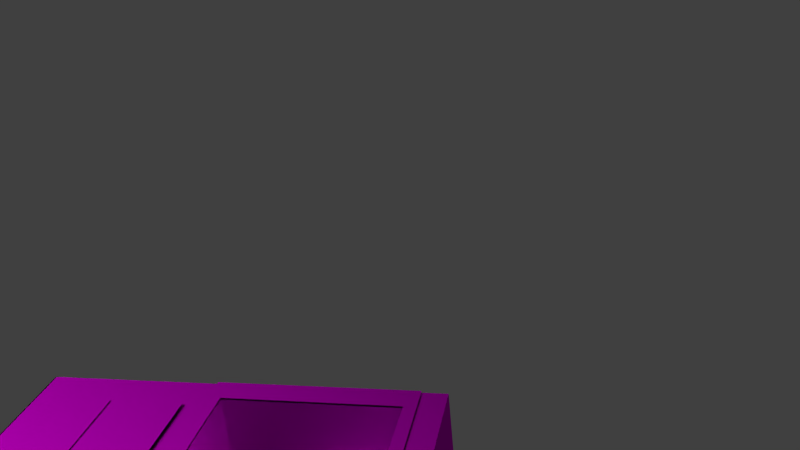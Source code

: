 # Source: body.blend  (saved by Blender 2.72.0; exported with 4.5.12 LTS)
import bpy
from mathutils import Matrix  # noqa: F401  (used for matrix-valued properties, if any)

bpy.ops.wm.read_factory_settings(use_empty=True)
scene = bpy.context.scene
scene.name = 'Scene'

# ---- collections
col_collection_1 = bpy.data.collections.new('Collection 1'); scene.collection.children.link(col_collection_1)

# ---- images (referenced by path relative to the original .blend; pixels are not part of the script)
import os
ASSET_DIR = os.environ.get("B2B_ASSET_DIR", "")  # directory of the original .blend (textures are referenced by path, not embedded)
HERE = os.path.dirname(os.path.abspath(__file__))  # packed textures are extracted next to this script under _unpacked/

def load_image(name, relpath, width, height, colorspace="sRGB"):
    """Load a texture the original file referenced (path relative to the .blend, or extracted next to this script)."""
    p = next((c for c in (os.path.join(HERE, relpath), os.path.join(ASSET_DIR, relpath)) if relpath and os.path.exists(c)), "")
    if p:
        img = bpy.data.images.load(p, check_existing=True)
        img.name = name
    else:  # same state as the original file: an image datablock whose file is absent (Cycles renders it pink)
        img = bpy.data.images.new(name, width, height)
        img.source = "FILE"
        img.filepath = "//" + (relpath or name)
    img.colorspace_settings.name = colorspace
    return img
img_left_panel_side_attach_skin_png_001 = load_image('left_panel_side_attach_skin.png.001', 'left_panel_side_attach_skin.png', 1024, 1024, 'sRGB')
img_body_right_panel_attach_skin_png = load_image('body_right_panel_attach_skin.png', 'body_right_panel_attach_skin.png', 1024, 1024, 'sRGB')
img_body_bottom_attach_skin_png_001 = load_image('body_bottom_attach_skin.png.001', 'body_bottom_attach_skin.png', 1024, 1024, 'sRGB')
img_body_side_attach_skin_png_001 = load_image('body_side_attach_skin.png.001', 'body_side_attach_skin.png', 1024, 1024, 'sRGB')
img_body_top_attach_skin_png = load_image('body_top_attach_skin.png', 'body_top_attach_skin.png', 1024, 1024, 'sRGB')
img_body_side_attach_skin_png_002 = load_image('body_side_attach_skin.png.002', 'body_side_attach_skin.png', 1024, 1024, 'sRGB')
img_body_skin_png_001 = load_image('body_skin.png.001', 'body_skin.png', 1024, 1024, 'sRGB')

# ---- materials (node trees are filled in below, after node groups)
mat_body_left_panel_attach = bpy.data.materials.new('Body.Left.Panel.Attach')
mat_body_left_panel_attach.alpha_threshold = 0.0
mat_body_left_panel_attach.roughness = 0.5
mat_body_right_panel_attach = bpy.data.materials.new('Body.Right.Panel.Attach')
mat_body_right_panel_attach.alpha_threshold = 0.0
mat_body_right_panel_attach.roughness = 0.5
mat_body_bottom_attach = bpy.data.materials.new('Body.Bottom.Attach')
mat_body_bottom_attach.alpha_threshold = 0.0
mat_body_bottom_attach.roughness = 0.5
mat_body_side_attach = bpy.data.materials.new('Body.Side.Attach')
mat_body_side_attach.alpha_threshold = 0.0
mat_body_side_attach.roughness = 0.5
mat_body_top_attach = bpy.data.materials.new('Body.Top.Attach')
mat_body_top_attach.alpha_threshold = 0.0
mat_body_top_attach.roughness = 0.5
mat_toe_side_attach = bpy.data.materials.new('Toe.Side.Attach')
mat_toe_side_attach.alpha_threshold = 0.0
mat_toe_side_attach.roughness = 0.5
mat_body_001 = bpy.data.materials.new('Body.001')
mat_body_001.alpha_threshold = 0.0
mat_body_001.roughness = 0.5

# ---- material node trees
mat_body_left_panel_attach.use_nodes = True; mat_body_left_panel_attach.node_tree.nodes.clear()
_N = mat_body_left_panel_attach.node_tree.nodes; _L = mat_body_left_panel_attach.node_tree.links
n0 = _N.new('ShaderNodeOutputMaterial'); n0.name = 'Material Output'; n0.location = (300, 300)
n1 = _N.new('ShaderNodeBsdfAnisotropic'); n1.name = 'Glossy BSDF'; n1.location = (100, 300)
n1.distribution = 'BECKMANN'
n1.inputs[1].default_value = 0.5477
n2 = _N.new('ShaderNodeTexImage'); n2.name = 'Image Texture'; n2.location = (-90, 300)
n2.width = 140
n2.image = img_left_panel_side_attach_skin_png_001
_L.new(n1.outputs[0], n0.inputs[0])
_L.new(n2.outputs[0], n1.inputs[0])
n0.is_active_output = True
mat_body_right_panel_attach.use_nodes = True; mat_body_right_panel_attach.node_tree.nodes.clear()
_N = mat_body_right_panel_attach.node_tree.nodes; _L = mat_body_right_panel_attach.node_tree.links
n0 = _N.new('ShaderNodeOutputMaterial'); n0.name = 'Material Output'; n0.location = (300, 300)
n1 = _N.new('ShaderNodeBsdfAnisotropic'); n1.name = 'Glossy BSDF'; n1.location = (100, 300)
n1.distribution = 'BECKMANN'
n1.inputs[1].default_value = 0.5477
n2 = _N.new('ShaderNodeTexImage'); n2.name = 'Image Texture'; n2.location = (-90, 300)
n2.width = 140
n2.image = img_body_right_panel_attach_skin_png
_L.new(n1.outputs[0], n0.inputs[0])
_L.new(n2.outputs[0], n1.inputs[0])
n0.is_active_output = True
mat_body_bottom_attach.use_nodes = True; mat_body_bottom_attach.node_tree.nodes.clear()
_N = mat_body_bottom_attach.node_tree.nodes; _L = mat_body_bottom_attach.node_tree.links
n0 = _N.new('ShaderNodeOutputMaterial'); n0.name = 'Material Output'; n0.location = (300, 300)
n1 = _N.new('ShaderNodeBsdfAnisotropic'); n1.name = 'Glossy BSDF'; n1.location = (100, 300)
n1.distribution = 'BECKMANN'
n1.inputs[1].default_value = 0.5477
n2 = _N.new('ShaderNodeTexImage'); n2.name = 'Image Texture'; n2.location = (-90, 300)
n2.width = 140
n2.image = img_body_bottom_attach_skin_png_001
_L.new(n1.outputs[0], n0.inputs[0])
_L.new(n2.outputs[0], n1.inputs[0])
n0.is_active_output = True
mat_body_side_attach.use_nodes = True; mat_body_side_attach.node_tree.nodes.clear()
_N = mat_body_side_attach.node_tree.nodes; _L = mat_body_side_attach.node_tree.links
n0 = _N.new('ShaderNodeOutputMaterial'); n0.name = 'Material Output'; n0.location = (300, 300)
n1 = _N.new('ShaderNodeBsdfAnisotropic'); n1.name = 'Glossy BSDF'; n1.location = (100, 300)
n1.distribution = 'BECKMANN'
n1.inputs[1].default_value = 0.5477
n2 = _N.new('ShaderNodeTexImage'); n2.name = 'Image Texture'; n2.location = (-90, 300)
n2.width = 140
n2.image = img_body_side_attach_skin_png_001
_L.new(n1.outputs[0], n0.inputs[0])
_L.new(n2.outputs[0], n1.inputs[0])
n0.is_active_output = True
mat_body_top_attach.use_nodes = True; mat_body_top_attach.node_tree.nodes.clear()
_N = mat_body_top_attach.node_tree.nodes; _L = mat_body_top_attach.node_tree.links
n0 = _N.new('ShaderNodeOutputMaterial'); n0.name = 'Material Output'; n0.location = (300, 300)
n1 = _N.new('ShaderNodeBsdfAnisotropic'); n1.name = 'Glossy BSDF'; n1.location = (100, 300)
n1.distribution = 'BECKMANN'
n1.inputs[1].default_value = 0.5477
n2 = _N.new('ShaderNodeTexImage'); n2.name = 'Image Texture'; n2.location = (-90, 300)
n2.width = 140
n2.image = img_body_top_attach_skin_png
_L.new(n1.outputs[0], n0.inputs[0])
_L.new(n2.outputs[0], n1.inputs[0])
n0.is_active_output = True
mat_toe_side_attach.use_nodes = True; mat_toe_side_attach.node_tree.nodes.clear()
_N = mat_toe_side_attach.node_tree.nodes; _L = mat_toe_side_attach.node_tree.links
n0 = _N.new('ShaderNodeOutputMaterial'); n0.name = 'Material Output'; n0.location = (300, 300)
n1 = _N.new('ShaderNodeBsdfAnisotropic'); n1.name = 'Glossy BSDF'; n1.location = (100, 300)
n1.distribution = 'BECKMANN'
n1.inputs[1].default_value = 0.5477
n2 = _N.new('ShaderNodeTexImage'); n2.name = 'Image Texture'; n2.location = (-90, 300)
n2.width = 140
n2.image = img_body_side_attach_skin_png_002
_L.new(n1.outputs[0], n0.inputs[0])
_L.new(n2.outputs[0], n1.inputs[0])
n0.is_active_output = True
mat_body_001.use_nodes = True; mat_body_001.node_tree.nodes.clear()
_N = mat_body_001.node_tree.nodes; _L = mat_body_001.node_tree.links
n0 = _N.new('ShaderNodeOutputMaterial'); n0.name = 'Material Output'; n0.location = (300, 300)
n1 = _N.new('ShaderNodeBsdfAnisotropic'); n1.name = 'Glossy BSDF'; n1.location = (100, 300)
n1.distribution = 'BECKMANN'
n1.inputs[1].default_value = 0.5477
n2 = _N.new('ShaderNodeTexImage'); n2.name = 'Image Texture'; n2.location = (-90, 300)
n2.width = 140
n2.image = img_body_skin_png_001
_L.new(n1.outputs[0], n0.inputs[0])
_L.new(n2.outputs[0], n1.inputs[0])
n0.is_active_output = True

# ---- world
world_world = bpy.data.worlds.new('World'); scene.world = world_world
world_world.color = (0.05088, 0.05088, 0.05088)
world_world.use_sun_shadow = False
world_world.sun_shadow_jitter_overblur = 0.0
world_world.cycles.sampling_method = 'MANUAL'
world_world.cycles.sample_map_resolution = 256

# ---- cameras
cam_camera_001 = bpy.data.cameras.new('Camera.001')
cam_camera_001.clip_end = 100.0
cam_camera_001.lens = 35.0
cam_camera_001.sensor_width = 32.0
cam_camera_001.sensor_height = 18.0
cam_camera_001.display_size = 2.0
cam_camera_001.dof.focus_distance = 0.0

# ---- lights
light_sun = bpy.data.lights.new('Sun', 'SUN')
light_sun.transmission_factor = 0.0
light_sun.angle = 1.571
light_sun.energy = 2.0
light_sun.shadow_buffer_clip_start = 0.5
light_sun.shadow_soft_size = 1.0
light_sun.shadow_cascade_max_distance = 1000.0
light_sun.cycles.use_multiple_importance_sampling = False

# ---- meshes
me_cube_067 = bpy.data.meshes.new('Cube.067')
me_cube_067.from_pydata([(-1.0, -1.0, 0.0), (-1.0, 1.0, 0.0), (1.0, 1.0, 0.0), (1.0, -1.0, 0.0)], [], [(3, 2, 1, 0)])
_uv = me_cube_067.uv_layers.new(name='UVMap')
_uv.uv.foreach_set('vector', [0.0, 1.49e-07, 1.0, 0.0, 1.0, 1.0, 1.49e-07, 1.0])
me_cube_067.materials.append(mat_body_left_panel_attach)
me_cube_067.use_remesh_preserve_volume = False
me_cube_067.use_remesh_preserve_attributes = False
me_cube_067.use_mirror_vertex_groups = False
me_cube_067.update()
me_cube_066 = bpy.data.meshes.new('Cube.066')
me_cube_066.from_pydata([(-1.0, -1.0, 0.0), (-1.0, 1.0, 0.0), (1.0, 1.0, 0.0), (1.0, -1.0, 0.0)], [], [(3, 2, 1, 0)])
_uv = me_cube_066.uv_layers.new(name='UVMap')
_uv.uv.foreach_set('vector', [0.0, 1.49e-07, 1.0, 0.0, 1.0, 1.0, 1.788e-07, 1.0])
me_cube_066.materials.append(mat_body_left_panel_attach)
me_cube_066.use_remesh_preserve_volume = False
me_cube_066.use_remesh_preserve_attributes = False
me_cube_066.use_mirror_vertex_groups = False
me_cube_066.update()
me_cube_065 = bpy.data.meshes.new('Cube.065')
me_cube_065.from_pydata([(-1.0, -1.0, 0.0), (-1.0, 1.0, 0.0), (1.0, 1.0, 0.0), (1.0, -1.0, 0.0)], [], [(3, 2, 1, 0)])
_uv = me_cube_065.uv_layers.new(name='UVMap')
_uv.uv.foreach_set('vector', [0.0, 1.49e-07, 1.0, 0.0, 1.0, 1.0, 1.49e-07, 1.0])
me_cube_065.materials.append(mat_body_left_panel_attach)
me_cube_065.use_remesh_preserve_volume = False
me_cube_065.use_remesh_preserve_attributes = False
me_cube_065.use_mirror_vertex_groups = False
me_cube_065.update()
me_cube_064 = bpy.data.meshes.new('Cube.064')
me_cube_064.from_pydata([(-1.0, -1.0, 0.0), (-1.0, 1.0, 0.0), (1.0, 1.0, 0.0), (1.0, -1.0, 0.0)], [], [(3, 2, 1, 0)])
_uv = me_cube_064.uv_layers.new(name='UVMap')
_uv.uv.foreach_set('vector', [0.0, 1.49e-07, 1.0, 0.0, 1.0, 1.0, 1.49e-07, 1.0])
me_cube_064.materials.append(mat_body_left_panel_attach)
me_cube_064.use_remesh_preserve_volume = False
me_cube_064.use_remesh_preserve_attributes = False
me_cube_064.use_mirror_vertex_groups = False
me_cube_064.update()
me_cube_063 = bpy.data.meshes.new('Cube.063')
me_cube_063.from_pydata([(-1.0, -1.0, 0.0), (-1.0, 1.0, 0.0), (1.0, 1.0, 0.0), (1.0, -1.0, 0.0)], [], [(3, 2, 1, 0)])
_uv = me_cube_063.uv_layers.new(name='UVMap')
_uv.uv.foreach_set('vector', [0.0, 1.49e-07, 1.0, 0.0, 1.0, 1.0, 1.49e-07, 1.0])
me_cube_063.materials.append(mat_body_left_panel_attach)
me_cube_063.use_remesh_preserve_volume = False
me_cube_063.use_remesh_preserve_attributes = False
me_cube_063.use_mirror_vertex_groups = False
me_cube_063.update()
me_cube_062 = bpy.data.meshes.new('Cube.062')
me_cube_062.from_pydata([(-1.0, -1.0, 0.0), (-1.0, 1.0, 0.0), (1.0, 1.0, 0.0), (1.0, -1.0, 0.0)], [], [(3, 2, 1, 0)])
_uv = me_cube_062.uv_layers.new(name='UVMap')
_uv.uv.foreach_set('vector', [0.0, 1.49e-07, 1.0, 0.0, 1.0, 1.0, 1.49e-07, 1.0])
me_cube_062.materials.append(mat_body_right_panel_attach)
me_cube_062.use_remesh_preserve_volume = False
me_cube_062.use_remesh_preserve_attributes = False
me_cube_062.use_mirror_vertex_groups = False
me_cube_062.update()
me_cube_061 = bpy.data.meshes.new('Cube.061')
me_cube_061.from_pydata([(-1.0, -1.0, 0.0), (-1.0, 1.0, 0.0), (1.0, 1.0, 0.0), (1.0, -1.0, 0.0)], [], [(3, 2, 1, 0)])
_uv = me_cube_061.uv_layers.new(name='UVMap')
_uv.uv.foreach_set('vector', [0.0, 1.49e-07, 1.0, 0.0, 1.0, 1.0, 1.49e-07, 1.0])
me_cube_061.materials.append(mat_body_right_panel_attach)
me_cube_061.use_remesh_preserve_volume = False
me_cube_061.use_remesh_preserve_attributes = False
me_cube_061.use_mirror_vertex_groups = False
me_cube_061.update()
me_cube_060 = bpy.data.meshes.new('Cube.060')
me_cube_060.from_pydata([(-1.0, -1.0, 0.0), (-1.0, 1.0, 0.0), (1.0, 1.0, 0.0), (1.0, -1.0, 0.0)], [], [(3, 2, 1, 0)])
_uv = me_cube_060.uv_layers.new(name='UVMap')
_uv.uv.foreach_set('vector', [0.0, 1.49e-07, 1.0, 0.0, 1.0, 1.0, 1.49e-07, 1.0])
me_cube_060.materials.append(mat_body_right_panel_attach)
me_cube_060.use_remesh_preserve_volume = False
me_cube_060.use_remesh_preserve_attributes = False
me_cube_060.use_mirror_vertex_groups = False
me_cube_060.update()
me_cube_059 = bpy.data.meshes.new('Cube.059')
me_cube_059.from_pydata([(-1.0, -1.0, 0.0), (-1.0, 1.0, 0.0), (1.0, 1.0, 0.0), (1.0, -1.0, 0.0)], [], [(3, 2, 1, 0)])
_uv = me_cube_059.uv_layers.new(name='UVMap')
_uv.uv.foreach_set('vector', [0.0, 1.49e-07, 1.0, 0.0, 1.0, 1.0, 1.788e-07, 1.0])
me_cube_059.materials.append(mat_body_right_panel_attach)
me_cube_059.use_remesh_preserve_volume = False
me_cube_059.use_remesh_preserve_attributes = False
me_cube_059.use_mirror_vertex_groups = False
me_cube_059.update()
me_cube_058 = bpy.data.meshes.new('Cube.058')
me_cube_058.from_pydata([(-1.0, -1.0, 0.0), (-1.0, 1.0, 0.0), (1.0, 1.0, 0.0), (1.0, -1.0, 0.0)], [], [(3, 2, 1, 0)])
_uv = me_cube_058.uv_layers.new(name='UVMap')
_uv.uv.foreach_set('vector', [0.0, 1.49e-07, 1.0, 0.0, 1.0, 1.0, 1.49e-07, 1.0])
me_cube_058.materials.append(mat_body_right_panel_attach)
me_cube_058.use_remesh_preserve_volume = False
me_cube_058.use_remesh_preserve_attributes = False
me_cube_058.use_mirror_vertex_groups = False
me_cube_058.update()
me_cube_044 = bpy.data.meshes.new('Cube.044')
me_cube_044.from_pydata([(0.5, -1.0, -0.9315), (-0.75, 0.8121, 1.069), (0.75, 0.875, 1.069), (-0.5, 0.5, -1.069), (-0.5, 2.98e-08, -1.069), (-0.5, 1.0, -1.069), (1.0, 0.75, -1.069), (2.161e-07, 0.75, -1.069), (-1.0, 0.75, -1.069), (1.0, 0.5, -1.069), (1.937e-07, 0.5, -1.069), (-1.0, 0.5, -1.069), (1.49e-07, -5.96e-08, -1.069), (-1.0, 1.192e-07, -1.069), (1.0, -2.384e-07, -1.069), (2.384e-07, 1.0, -1.069), (-1.0, 1.0, -1.069), (1.0, 1.0, -1.069), (-0.5, 0.75, -1.069), (0.5, 1.0, -1.069), (0.5, -1.49e-07, -1.069), (0.5, 0.5, -1.069), (0.5, 0.75, -1.069), (1.0, 0.25, -1.069), (-1.0, 0.25, -1.069), (1.714e-07, 0.25, -1.069), (-0.5, 0.25, -1.069), (0.5, 0.25, -1.069), (-1.0, 0.375, -1.069), (1.825e-07, 0.375, -1.069), (-0.5, 0.375, -1.069), (0.5, 0.375, -1.069), (1.0, 0.375, -1.069), (-1.0, 0.875, -1.069), (2.272e-07, 0.875, -1.069), (1.0, 0.875, -1.069), (-0.5, 0.875, -1.069), (0.5, 0.875, -1.069), (1.0, 0.8121, -1.069), (-1.0, 0.8121, -1.069), (2.216e-07, 0.8121, -1.069), (-0.5, 0.8121, -1.069), (0.5, 0.8121, -1.069), (1.0, -0.25, -1.069), (0.5, -0.25, -1.069), (-0.5, -0.25, -1.069), (1.267e-07, -0.25, -1.069), (-1.0, -0.25, -1.069), (0.5, -0.5, -1.069), (-0.5, -0.5, -1.069), (1.043e-07, -0.5, -1.069), (-1.0, -0.5, -1.069), (-1.0, -0.0625, -1.069), (1.434e-07, -0.0625, -1.069), (-0.5, -0.0625, -1.069), (0.5, -0.0625, -1.069), (1.0, -0.0625, -1.069), (-0.75, 1.0, -1.069), (-0.75, 7.451e-08, -1.069), (-0.75, 0.5, -1.069), (-0.75, 0.75, -1.069), (-0.75, 0.25, -1.069), (-0.75, 0.375, -1.069), (-0.75, 0.875, -1.069), (-0.75, 0.8121, -1.069), (1.0, -0.5, -1.069), (0.5, -1.0, -1.069), (-0.5, -1.0, -1.069), (-0.75, -0.0625, -1.069), (0.75, 1.0, -1.069), (0.75, -1.937e-07, -1.069), (0.75, 0.5, -1.069), (0.75, 0.75, -1.069), (0.75, 0.25, -1.069), (0.75, 0.375, -1.069), (0.75, 0.875, -1.069), (0.75, 0.8121, -1.069), (5.96e-08, -1.0, -1.069), (-1.0, -1.0, -1.069), (1.0, -1.0, -1.069), (0.75, -0.0625, -1.069), (-1.0, -0.125, -1.069), (1.378e-07, -0.125, -1.069), (-0.5, -0.125, -1.069), (0.5, -0.125, -1.069), (1.0, -0.125, -1.069), (-1.0, -0.0625, -1.069), (1.434e-07, -0.0625, -1.069), (-0.5, -0.0625, -1.069), (0.5, -0.0625, -1.069), (1.0, -0.0625, -1.069), (-0.75, -1.0, -1.069), (-0.75, -0.5, -1.069), (-0.75, -0.25, -1.069), (-0.75, -0.125, -1.069), (-0.75, -0.0625, -1.069), (0.75, -1.0, -1.069), (0.75, -0.5, -1.069), (0.75, -0.25, -1.069), (0.75, -0.125, -1.069), (0.75, -0.0625, -1.069)], [], [(27, 20, 12, 25), (61, 58, 13, 24), (50, 77, 67, 49), (97, 96, 66, 48), (60, 59, 11, 8), (22, 21, 10, 7), (64, 60, 8, 39), (42, 22, 7, 40), (48, 66, 77, 50), (25, 12, 4, 26), (7, 10, 3, 18), (40, 7, 18, 41), (92, 91, 78, 51), (73, 70, 20, 27), (72, 71, 21, 22), (76, 72, 22, 42), (62, 61, 24, 28), (31, 27, 25, 29), (29, 25, 26, 30), (74, 73, 27, 31), (59, 62, 28, 11), (21, 31, 29, 10), (10, 29, 30, 3), (71, 74, 31, 21), (57, 63, 33, 16), (19, 37, 34, 15), (15, 34, 36, 5), (69, 75, 37, 19), (63, 64, 39, 33), (37, 42, 40, 34), (34, 40, 41, 36), (75, 76, 42, 37), (58, 68, 52, 13), (20, 55, 53, 12), (12, 53, 54, 4), (70, 80, 55, 20), (26, 4, 58, 61), (18, 3, 59, 60), (41, 18, 60, 64), (30, 26, 61, 62), (3, 30, 62, 59), (5, 36, 63, 57), (36, 41, 64, 63), (4, 54, 68, 58), (23, 14, 70, 73), (6, 9, 71, 72), (38, 6, 72, 76), (32, 23, 73, 74), (9, 32, 74, 71), (17, 35, 75, 69), (35, 38, 76, 75), (14, 56, 80, 70), (93, 92, 51, 47), (44, 48, 50, 46), (46, 50, 49, 45), (98, 97, 48, 44), (94, 93, 47, 81), (84, 44, 46, 82), (82, 46, 45, 83), (99, 98, 44, 84), (95, 94, 81, 86), (89, 84, 82, 87), (87, 82, 83, 88), (100, 99, 84, 89), (49, 67, 91, 92), (45, 49, 92, 93), (83, 45, 93, 94), (88, 83, 94, 95), (65, 79, 96, 97), (43, 65, 97, 98), (85, 43, 98, 99), (90, 85, 99, 100)])
_uv = me_cube_044.uv_layers.new(name='UVMap')
_uv.uv.foreach_set('vector', [0.375, 0.25, 0.5, 0.25, 0.5, 0.5, 0.375, 0.5, 0.375, 0.875, 0.5, 0.875, 0.5, 1.0, 0.375, 1.0, 0.7812, 0.5, 0.5313, 0.5, 0.5313, 0.25, 0.7812, 0.25, 0.7813, 0.875, 0.5312, 0.875, 0.5312, 0.75, 0.7812, 0.75, 0.125, 0.875, 0.25, 0.875, 0.25, 1.0, 0.125, 1.0, 0.125, 0.25, 0.25, 0.25, 0.25, 0.5, 0.125, 0.5, 0.09394, 0.875, 0.125, 0.875, 0.125, 1.0, 0.09394, 1.0, 0.09394, 0.25, 0.125, 0.25, 0.125, 0.5, 0.09394, 0.5, 0.7812, 0.75, 0.5312, 0.75, 0.5313, 0.5, 0.7812, 0.5, 0.375, 0.5, 0.5, 0.5, 0.5, 0.75, 0.375, 0.75, 0.125, 0.5, 0.25, 0.5, 0.25, 0.75, 0.125, 0.75, 0.09394, 0.5, 0.125, 0.5, 0.125, 0.75, 0.09394, 0.75, 0.7812, 0.125, 0.5313, 0.125, 0.5313, 5.96e-08, 0.7813, 0.0, 0.375, 0.125, 0.5, 0.125, 0.5, 0.25, 0.375, 0.25, 0.125, 0.125, 0.25, 0.125, 0.25, 0.25, 0.125, 0.25, 0.09394, 0.125, 0.125, 0.125, 0.125, 0.25, 0.09394, 0.25, 0.3125, 0.875, 0.375, 0.875, 0.375, 1.0, 0.3125, 1.0, 0.3125, 0.25, 0.375, 0.25, 0.375, 0.5, 0.3125, 0.5, 0.3125, 0.5, 0.375, 0.5, 0.375, 0.75, 0.3125, 0.75, 0.3125, 0.125, 0.375, 0.125, 0.375, 0.25, 0.3125, 0.25, 0.25, 0.875, 0.3125, 0.875, 0.3125, 1.0, 0.25, 1.0, 0.25, 0.25, 0.3125, 0.25, 0.3125, 0.5, 0.25, 0.5, 0.25, 0.5, 0.3125, 0.5, 0.3125, 0.75, 0.25, 0.75, 0.25, 0.125, 0.3125, 0.125, 0.3125, 0.25, 0.25, 0.25, 8.941e-08, 0.875, 0.0625, 0.875, 0.0625, 1.0, 0.0, 1.0, 5.96e-08, 0.25, 0.0625, 0.25, 0.0625, 0.5, 5.96e-08, 0.5, 5.96e-08, 0.5, 0.0625, 0.5, 0.0625, 0.75, 8.941e-08, 0.75, 5.96e-08, 0.125, 0.0625, 0.125, 0.0625, 0.25, 5.96e-08, 0.25, 0.0625, 0.875, 0.09394, 0.875, 0.09394, 1.0, 0.0625, 1.0, 0.0625, 0.25, 0.09394, 0.25, 0.09394, 0.5, 0.0625, 0.5, 0.0625, 0.5, 0.09394, 0.5, 0.09394, 0.75, 0.0625, 0.75, 0.0625, 0.125, 0.09394, 0.125, 0.09394, 0.25, 0.0625, 0.25, 0.5, 0.875, 0.5312, 0.875, 0.5312, 1.0, 0.5, 1.0, 0.5, 0.25, 0.5312, 0.25, 0.5312, 0.5, 0.5, 0.5, 0.5, 0.5, 0.5312, 0.5, 0.5312, 0.75, 0.5, 0.75, 0.5, 0.125, 0.5312, 0.125, 0.5312, 0.25, 0.5, 0.25, 0.375, 0.75, 0.5, 0.75, 0.5, 0.875, 0.375, 0.875, 0.125, 0.75, 0.25, 0.75, 0.25, 0.875, 0.125, 0.875, 0.09394, 0.75, 0.125, 0.75, 0.125, 0.875, 0.09394, 0.875, 0.3125, 0.75, 0.375, 0.75, 0.375, 0.875, 0.3125, 0.875, 0.25, 0.75, 0.3125, 0.75, 0.3125, 0.875, 0.25, 0.875, 8.941e-08, 0.75, 0.0625, 0.75, 0.0625, 0.875, 8.941e-08, 0.875, 0.0625, 0.75, 0.09394, 0.75, 0.09394, 0.875, 0.0625, 0.875, 0.5, 0.75, 0.5312, 0.75, 0.5312, 0.875, 0.5, 0.875, 0.375, 0.0, 0.5, 0.0, 0.5, 0.125, 0.375, 0.125, 0.125, 8.941e-08, 0.25, 2.98e-08, 0.25, 0.125, 0.125, 0.125, 0.09394, 8.941e-08, 0.125, 8.941e-08, 0.125, 0.125, 0.09394, 0.125, 0.3125, 0.0, 0.375, 0.0, 0.375, 0.125, 0.3125, 0.125, 0.25, 2.98e-08, 0.3125, 0.0, 0.3125, 0.125, 0.25, 0.125, 0.0, 8.941e-08, 0.0625, 8.941e-08, 0.0625, 0.125, 5.96e-08, 0.125, 0.0625, 8.941e-08, 0.09394, 8.941e-08, 0.09394, 0.125, 0.0625, 0.125, 0.5, 0.0, 0.5312, 0.0, 0.5312, 0.125, 0.5, 0.125, 0.9062, 0.125, 0.7812, 0.125, 0.7813, 0.0, 0.9062, 2.98e-08, 0.9062, 0.75, 0.7812, 0.75, 0.7812, 0.5, 0.9062, 0.5, 0.9062, 0.5, 0.7812, 0.5, 0.7812, 0.25, 0.9062, 0.25, 0.9062, 0.875, 0.7813, 0.875, 0.7812, 0.75, 0.9062, 0.75, 0.9688, 0.125, 0.9062, 0.125, 0.9062, 2.98e-08, 0.9688, 5.96e-08, 0.9687, 0.75, 0.9062, 0.75, 0.9062, 0.5, 0.9687, 0.5, 0.9687, 0.5, 0.9062, 0.5, 0.9062, 0.25, 0.9688, 0.25, 0.9687, 0.875, 0.9062, 0.875, 0.9062, 0.75, 0.9687, 0.75, 1.0, 0.125, 0.9688, 0.125, 0.9688, 5.96e-08, 1.0, 5.96e-08, 1.0, 0.75, 0.9687, 0.75, 0.9687, 0.5, 1.0, 0.5, 1.0, 0.5, 0.9687, 0.5, 0.9688, 0.25, 1.0, 0.25, 1.0, 0.875, 0.9687, 0.875, 0.9687, 0.75, 1.0, 0.75, 0.7812, 0.25, 0.5313, 0.25, 0.5313, 0.125, 0.7812, 0.125, 0.9062, 0.25, 0.7812, 0.25, 0.7812, 0.125, 0.9062, 0.125, 0.9688, 0.25, 0.9062, 0.25, 0.9062, 0.125, 0.9688, 0.125, 1.0, 0.25, 0.9688, 0.25, 0.9688, 0.125, 1.0, 0.125, 0.7813, 1.0, 0.5312, 1.0, 0.5312, 0.875, 0.7813, 0.875, 0.9062, 1.0, 0.7813, 1.0, 0.7813, 0.875, 0.9062, 0.875, 0.9687, 1.0, 0.9062, 1.0, 0.9062, 0.875, 0.9687, 0.875, 1.0, 1.0, 0.9687, 1.0, 0.9687, 0.875, 1.0, 0.875])
me_cube_044.materials.append(mat_body_bottom_attach)
me_cube_044.use_remesh_preserve_volume = False
me_cube_044.use_remesh_preserve_attributes = False
me_cube_044.use_mirror_vertex_groups = False
me_cube_044.update()
me_cube_043 = bpy.data.meshes.new('Cube.043')
me_cube_043.from_pydata([(1.0, -0.4687, -0.9315), (-1.0, -0.4687, -0.9315), (1.0, -0.4688, 1.069), (-1.0, -0.4687, 1.069), (1.788e-07, -0.4687, -0.9315), (-3.576e-07, -0.4687, 1.069), (-0.5, -0.4687, -0.9315), (-0.5, -0.4687, 1.069), (0.5, -0.4687, -0.9315), (0.5, -0.4688, 1.069), (-0.5, 0.4688, -0.9315), (-0.75, -0.4687, -0.9315), (-0.75, -0.4687, 1.069), (0.5, -0.4687, -0.9315), (-0.5, -0.4687, -0.9315), (0.75, -0.4687, -0.9315), (0.75, -0.4688, 1.069), (1.788e-07, -0.4687, -0.9315), (-1.0, -0.4687, -0.9315), (1.0, -0.4687, -0.9315), (1.0, -0.4688, 0.06854), (-1.0, -0.4687, 0.06854), (-0.75, -0.4687, 0.06854), (0.75, -0.4688, 0.06854), (1.0, -0.4688, 0.5685), (-1.0, -0.4687, 0.5685), (-2.235e-07, -0.4687, 0.5685), (-0.5, -0.4687, 0.5685), (0.5, -0.4688, 0.5685), (-0.75, -0.4687, 0.5685), (0.75, -0.4688, 0.5685), (-0.75, -0.4687, -0.4315), (0.75, -0.4687, -0.4315), (1.0, -0.4687, -0.4315), (-1.0, -0.4687, -0.4315), (1.0, -0.4687, -0.9315), (-1.0, -0.4687, -0.9315), (1.788e-07, -0.4687, -0.9315), (-0.5, -0.4687, -0.9315), (0.5, -0.4687, -0.9315), (-1.0, 0.4063, -0.9315), (1.0, 0.4063, -0.9315), (-0.75, -0.4687, -0.9315), (0.75, -0.4687, -0.9315), (-1.0, 0.4063, -0.9315), (-0.75, -0.4687, -0.9315), (0.75, -0.4687, -0.9315), (0.5, -0.4687, -1.069), (-0.5, -0.4687, -1.069), (1.788e-07, -0.4687, -1.069), (-1.0, -0.4687, -1.069), (1.0, -0.4687, -1.069), (-0.75, -0.4687, -1.069), (0.75, -0.4687, -1.069)], [(35, 46), (40, 44), (36, 45), (14, 37), (39, 46), (43, 19)], [(29, 12, 3, 25), (28, 9, 5, 26), (26, 5, 7, 27), (30, 16, 9, 28), (17, 14, 48, 49), (8, 4, 37, 39), (6, 11, 42, 38), (46, 13, 47, 53), (27, 7, 12, 29), (14, 45, 52, 48), (4, 6, 38, 37), (11, 1, 36, 42), (24, 2, 16, 30), (45, 18, 50, 52), (15, 8, 39, 43), (0, 15, 43, 35), (31, 22, 21, 34), (33, 20, 23, 32), (22, 29, 25, 21), (20, 24, 30, 23), (11, 31, 34, 1), (0, 33, 32, 15), (39, 37, 17, 13), (43, 39, 13, 46), (42, 36, 18, 45), (37, 38, 14, 17), (35, 43, 46, 19), (38, 42, 45, 14), (19, 46, 53, 51), (13, 17, 49, 47)])
_uv = me_cube_043.uv_layers.new(name='UVMap')
_uv.uv.foreach_set('vector', [0.8189, 0.25, 0.8189, 0.0, 0.9359, 0.0, 0.9359, 0.25, 0.234, 0.25, 0.234, 2.98e-07, 0.4679, 1.192e-07, 0.4679, 0.25, 0.4679, 0.25, 0.4679, 1.192e-07, 0.7019, 5.96e-08, 0.7019, 0.25, 0.117, 0.25, 0.117, 3.576e-07, 0.234, 2.98e-07, 0.234, 0.25, 0.9359, 0.5, 0.9359, 0.25, 1.0, 0.25, 1.0, 0.5, 0.0, 0.0, 0.0, 0.0, 0.0, 0.0, 0.0, 0.0, 0.0, 0.0, 0.0, 0.0, 0.0, 0.0, 0.0, 0.0, 0.9359, 0.875, 0.9359, 0.75, 1.0, 0.75, 1.0, 0.875, 0.7019, 0.25, 0.7019, 5.96e-08, 0.8189, 0.0, 0.8189, 0.25, 0.9359, 0.25, 0.9359, 0.125, 1.0, 0.125, 1.0, 0.25, 0.0, 0.0, 0.0, 0.0, 0.0, 0.0, 0.0, 0.0, 0.0, 0.0, 0.0, 0.0, 0.0, 0.0, 0.0, 0.0, 5.578e-08, 0.25, 5.578e-08, 3.576e-07, 0.117, 3.576e-07, 0.117, 0.25, 0.9359, 0.125, 0.9359, 2.98e-08, 1.0, 0.0, 1.0, 0.125, 0.0, 0.0, 0.0, 0.0, 0.0, 0.0, 0.0, 0.0, 0.0, 0.0, 0.0, 0.0, 0.0, 0.0, 0.0, 0.0, 0.8189, 0.75, 0.8189, 0.5, 0.9359, 0.5, 0.9359, 0.75, 5.578e-08, 0.75, 1.116e-07, 0.5, 0.117, 0.5, 0.117, 0.75, 0.8189, 0.5, 0.8189, 0.25, 0.9359, 0.25, 0.9359, 0.5, 1.116e-07, 0.5, 5.578e-08, 0.25, 0.117, 0.25, 0.117, 0.5, 0.8189, 1.0, 0.8189, 0.75, 0.9359, 0.75, 0.9359, 1.0, 0.0, 1.0, 5.578e-08, 0.75, 0.117, 0.75, 0.117, 1.0, 0.0, 0.0, 0.0, 0.0, 0.0, 0.0, 0.0, 0.0, 0.0, 0.0, 0.0, 0.0, 0.0, 0.0, 0.0, 0.0, 0.0, 0.0, 0.0, 0.0, 0.0, 0.0, 0.0, 0.0, 0.0, 0.0, 0.0, 0.0, 0.0, 0.0, 0.0, 0.0, 0.0, 0.0, 0.0, 0.0, 0.0, 0.0, 0.0, 0.0, 0.0, 0.0, 0.0, 0.0, 0.0, 0.0, 0.0, 0.0, 0.9359, 1.0, 0.9359, 0.875, 1.0, 0.875, 1.0, 1.0, 0.9359, 0.75, 0.9359, 0.5, 1.0, 0.5, 1.0, 0.75])
me_cube_043.materials.append(mat_body_side_attach)
me_cube_043.use_remesh_preserve_volume = False
me_cube_043.use_remesh_preserve_attributes = False
me_cube_043.use_mirror_vertex_groups = False
me_cube_043.update()
me_cube_042 = bpy.data.meshes.new('Cube.042')
me_cube_042.from_pydata([(-1.0, 0.5625, -0.9315), (-1.0, 0.5625, 1.069), (1.0, -0.4375, 1.069), (-1.0, -0.4375, 1.069), (-1.0, 0.0625, -0.9315), (-1.0, 0.0625, 1.069), (1.0, 0.0625, 1.069), (-1.0, 0.3125, 1.069), (1.0, 0.3125, 1.069), (1.0, -0.1875, 1.069), (-1.0, -0.1875, 1.069), (-1.0, -0.0625, -0.9315), (-1.0, -0.0625, 1.069), (1.0, -0.0625, 1.069), (-1.0, 0.4375, -0.9315), (-1.0, 0.4375, 1.069), (1.0, 0.4375, 1.069), (7.078e-08, 0.4375, 1.069), (-0.5, 0.4375, 1.069), (0.5, 0.4375, 1.069), (1.0, 0.3746, 1.069), (4.642e-08, 0.3746, 1.069), (-0.5, 0.3746, 1.069), (0.5, 0.3746, 1.069), (-1.0, 0.3746, 1.069), (-1.0, -0.5625, 1.069), (1.0, -0.5625, 1.069), (-3.166e-07, -0.5625, 1.069), (-0.5, -0.5625, 1.069), (0.5, -0.5625, 1.069), (-1.0, -0.5, 1.069), (1.0, -0.5, 1.069), (-2.924e-07, -0.5, 1.069), (-0.5, -0.5, 1.069), (0.5, -0.5, 1.069), (-0.75, 0.4375, 1.069), (-0.75, 0.3746, 1.069), (-0.75, -0.5625, 1.069), (-0.75, -0.5, 1.069), (0.75, 0.5625, -0.9315), (0.75, 0.4375, 1.069), (0.75, 0.3746, 1.069), (0.75, -0.5625, 1.069), (0.75, -0.5, 1.069), (-1.0, -0.5625, -0.9315), (1.0, 0.5625, -1.069), (-1.0, -0.5625, -0.9315), (1.0, -0.5625, -0.9315), (-3.539e-08, -0.5, -0.9315), (1.0, -0.5, -0.9315), (1.0, 0.4375, -1.069), (1.0, -0.5, -1.069)], [(9, 2), (30, 3), (8, 6), (5, 7), (20, 8), (13, 9), (3, 10), (10, 12), (6, 13), (7, 24), (2, 31), (38, 35), (35, 41), (44, 46)], [(35, 15, 24, 36), (19, 17, 21, 23), (17, 18, 22, 21), (40, 19, 23, 41), (38, 30, 25, 37), (34, 32, 27, 29), (32, 33, 28, 27), (43, 34, 29, 42), (18, 35, 36, 22), (33, 38, 37, 28), (16, 40, 41, 20), (31, 43, 42, 26), (20, 41, 43, 31), (36, 24, 30, 38)])
_uv = me_cube_042.uv_layers.new(name='UVMap')
_uv.uv.foreach_set('vector', [1.788e-07, 0.125, 2.384e-07, 0.0, 0.06288, 5.96e-08, 0.06288, 0.125, 5.96e-08, 0.75, 8.941e-08, 0.5, 0.06288, 0.5, 0.06288, 0.75, 8.941e-08, 0.5, 1.192e-07, 0.25, 0.06288, 0.25, 0.06288, 0.5, 5.96e-08, 0.875, 5.96e-08, 0.75, 0.06288, 0.75, 0.06288, 0.875, 0.9375, 0.125, 0.9375, 1.192e-07, 1.0, 1.192e-07, 1.0, 0.125, 0.9375, 0.75, 0.9375, 0.5, 1.0, 0.5, 1.0, 0.75, 0.9375, 0.5, 0.9375, 0.25, 1.0, 0.25, 1.0, 0.5, 0.9375, 0.875, 0.9375, 0.75, 1.0, 0.75, 1.0, 0.875, 1.192e-07, 0.25, 1.788e-07, 0.125, 0.06288, 0.125, 0.06288, 0.25, 0.9375, 0.25, 0.9375, 0.125, 1.0, 0.125, 1.0, 0.25, 0.0, 1.0, 5.96e-08, 0.875, 0.06288, 0.875, 0.06288, 1.0, 0.9375, 1.0, 0.9375, 0.875, 1.0, 0.875, 1.0, 1.0, 0.06288, 1.0, 0.06288, 0.875, 0.9375, 0.875, 0.9375, 1.0, 0.06288, 0.125, 0.06288, 5.96e-08, 0.9375, 1.192e-07, 0.9375, 0.125])
me_cube_042.materials.append(mat_body_top_attach)
me_cube_042.use_remesh_preserve_volume = False
me_cube_042.use_remesh_preserve_attributes = False
me_cube_042.use_mirror_vertex_groups = False
me_cube_042.update()
me_cube_041 = bpy.data.meshes.new('Cube.041')
me_cube_041.from_pydata([(-1.0, -1.0, 0.0), (-1.0, 1.0, 0.0), (1.0, 1.0, 0.0), (1.0, -1.0, 0.0)], [], [(3, 2, 1, 0)])
_uv = me_cube_041.uv_layers.new(name='UVMap')
_uv.uv.foreach_set('vector', [0.0, 1.49e-07, 1.0, 0.0, 1.0, 1.0, 1.49e-07, 1.0])
me_cube_041.materials.append(mat_toe_side_attach)
me_cube_041.use_remesh_preserve_volume = False
me_cube_041.use_remesh_preserve_attributes = False
me_cube_041.use_mirror_vertex_groups = False
me_cube_041.update()
me_cube_040 = bpy.data.meshes.new('Cube.040')
me_cube_040.from_pydata([(-1.0, -1.0, 0.0), (-1.0, 1.0, 0.0), (1.0, 1.0, 0.0), (1.0, -1.0, 0.0)], [], [(3, 2, 1, 0)])
_uv = me_cube_040.uv_layers.new(name='UVMap')
_uv.uv.foreach_set('vector', [0.0, 1.49e-07, 1.0, 0.0, 1.0, 1.0, 1.49e-07, 1.0])
me_cube_040.materials.append(mat_toe_side_attach)
me_cube_040.use_remesh_preserve_volume = False
me_cube_040.use_remesh_preserve_attributes = False
me_cube_040.use_mirror_vertex_groups = False
me_cube_040.update()
me_cube_005 = bpy.data.meshes.new('Cube.005')
me_cube_005.from_pydata([(1.0, 1.0, -0.9315), (1.0, -1.0, -0.9315), (-1.0, -1.0, -0.9315), (-1.0, 1.0, -0.9315), (1.0, 1.0, 1.069), (1.0, -1.0, 1.069), (-1.0, -1.0, 1.069), (-1.0, 1.0, 1.069), (1.192e-07, 1.0, -0.9315), (-5.96e-08, -1.0, -0.9315), (1.788e-07, 1.0, 1.069), (-5.96e-07, -1.0, 1.069), (1.0, 5.96e-08, -0.9315), (-1.0, 4.172e-07, -0.9315), (1.0, -4.172e-07, 1.069), (-1.0, 2.98e-07, 1.069), (-1.0, 0.5, -0.9315), (-1.0, 0.5, 1.069), (1.0, 0.5, -0.9315), (1.0, 0.5, 1.069), (-1.0, 0.75, -0.9315), (-1.0, 0.75, 1.069), (1.0, 0.75, -0.9315), (1.0, 0.75, 1.069), (-0.5, 1.0, -0.9315), (-0.5, -1.0, -0.9315), (-0.5, 1.0, 1.069), (-0.5, -1.0, 1.069), (0.5, 1.0, -0.9315), (0.5, -1.0, -0.9315), (0.5, 1.0, 1.069), (0.5, -1.0, 1.069), (1.0, 0.25, -0.9315), (1.0, 0.25, 1.069), (-1.0, 0.25, -0.9315), (-1.0, 0.25, 1.069), (-1.0, 0.375, -0.9315), (-1.0, 0.375, 1.069), (1.0, 0.375, -0.9315), (1.0, 0.375, 1.069), (-1.0, 0.875, -0.9315), (-1.0, 0.875, 1.069), (1.0, 0.875, -0.9315), (1.0, 0.875, 1.069), (1.304e-07, 0.875, 1.069), (-0.5, 0.875, 1.069), (0.5, 0.875, 1.069), (1.0, 0.8121, -0.9315), (1.0, 0.8121, 1.069), (1.06e-07, 0.8121, 1.069), (-0.5, 0.8121, 1.069), (0.5, 0.8121, 1.069), (-1.0, 0.8121, -0.9315), (-1.0, 0.8121, 1.069), (1.0, -0.5, -0.9315), (1.0, -0.5, 1.069), (-4.023e-07, -0.5, 1.069), (-1.0, -0.5, -0.9315), (-1.0, -0.5, 1.069), (1.0, -0.25, -0.9315), (-0.5, -0.5, 1.069), (0.5, -0.5, 1.069), (-1.0, 2.98e-07, 1.069), (-1.0, -0.5, 1.069), (-1.0, -0.25, -0.9315), (-1.0, -0.25, 1.069), (-1.0, -0.25, -0.9315), (1.0, -0.25, -0.9315), (1.0, -0.25, 1.069), (-3.055e-07, -0.25, 1.069), (-0.5, -0.25, 1.069), (0.5, -0.25, 1.069), (-1.0, -0.125, -0.9315), (-1.0, -0.125, 1.069), (-1.0, -0.5, -0.9315), (1.0, -0.125, -0.9315), (1.0, -0.125, 1.069), (-2.57e-07, -0.125, 1.069), (-0.5, -0.125, 1.069), (0.5, -0.125, 1.069), (-1.0, -0.0625, -0.9315), (-1.0, -0.0625, 1.069), (2.421e-08, -0.0625, -0.9315), (-0.5, -0.0625, -0.9315), (0.5, -0.0625, -0.9315), (1.0, -0.0625, -0.9315), (1.0, -0.0625, 1.069), (-2.328e-07, -0.0625, 1.069), (-0.5, -0.0625, 1.069), (0.5, -0.0625, 1.069), (-0.75, 1.0, -0.9315), (-0.75, -1.0, -0.9315), (-0.75, 1.0, 1.069), (-0.75, -1.0, 1.069), (-0.75, 0.875, -0.9315), (-0.75, 0.875, 1.069), (-0.75, 0.8121, 1.069), (1.0, -0.5, -0.9315), (-0.75, -0.5, 1.069), (0.5, -1.0, -0.9315), (-0.75, -0.25, 1.069), (-0.5, -1.0, -0.9315), (-0.75, -0.125, 1.069), (-0.75, -0.0625, -0.9315), (-0.75, -0.0625, 1.069), (0.75, 1.0, -0.9315), (0.75, -1.0, -0.9315), (0.75, 1.0, 1.069), (0.75, -1.0, 1.069), (0.75, 0.875, -0.9315), (0.75, 0.875, 1.069), (0.75, 0.8121, 1.069), (-5.96e-08, -1.0, -0.9315), (0.75, -0.5, 1.069), (-1.0, -1.0, -0.9315), (0.75, -0.25, 1.069), (1.0, -1.0, -0.9315), (0.75, -0.125, 1.069), (0.75, -0.0625, -0.9315), (0.75, -0.0625, 1.069), (1.0, -1.0, 0.06854), (-1.0, -1.0, 0.06854), (1.0, -0.5, 0.06854), (-1.0, -0.5, 0.06854), (-1.0, -0.25, 0.06854), (1.0, -0.25, 0.06854), (-1.0, -0.125, 0.06854), (1.0, -0.125, 0.06854), (-0.75, -1.0, 0.06854), (0.75, -1.0, 0.06854), (1.0, -1.0, 0.5685), (-1.0, -1.0, 0.5685), (-4.619e-07, -1.0, 0.5685), (-0.5, -1.0, 0.5685), (0.5, -1.0, 0.5685), (1.0, -0.5, 0.5685), (-1.0, -0.5, 0.5685), (-1.0, -0.25, 0.5685), (1.0, -0.25, 0.5685), (-1.0, -0.125, 0.5685), (1.0, -0.125, 0.5685), (-0.75, -1.0, 0.5685), (0.75, -1.0, 0.5685), (1.0, -0.5, -0.4315), (-1.0, -0.5, -0.4315), (-1.0, -0.25, -0.4315), (1.0, -0.25, -0.4315), (-1.0, -0.125, -0.4315), (1.0, -0.125, -0.4315), (-0.75, -1.0, -0.4315), (0.75, -1.0, -0.4315), (1.0, -1.0, -0.4315), (-1.0, -1.0, -0.4315), (1.0, -1.0, -0.9315), (-1.0, -1.0, -0.9315), (-5.96e-08, -1.0, -0.9315), (-0.5, -1.0, -0.9315), (0.5, -1.0, -0.9315), (1.0, -0.5, -0.9315), (-1.0, -0.5, -0.9315), (-0.5, 0.5, -1.069), (-0.5, 3.278e-07, -1.069), (-0.5, 1.0, -1.069), (-1.0, -0.25, -0.9315), (1.0, 0.75, -1.069), (9.686e-08, 0.75, -1.069), (-1.0, 0.75, -1.069), (1.0, -0.25, -0.9315), (-1.0, -0.125, -0.9315), (1.0, 0.5, -1.069), (7.451e-08, 0.5, -1.069), (-1.0, 0.5, -1.069), (1.0, -0.125, -0.9315), (-1.0, -0.0625, -0.9315), (2.421e-08, -0.0625, -0.9315), (-0.5, -0.0625, -0.9315), (0.5, -0.0625, -0.9315), (1.0, -0.0625, -0.9315), (-0.75, -1.0, -0.9315), (2.98e-08, 2.384e-07, -1.069), (-1.0, 4.172e-07, -1.069), (1.0, 5.96e-08, -1.069), (-0.75, -0.0625, -0.9315), (0.75, -1.0, -0.9315), (1.192e-07, 1.0, -1.069), (-1.0, 1.0, -1.069), (1.0, 1.0, -1.069), (0.75, -0.0625, -0.9315), (-1.0, -0.125, -0.9315), (1.0, -0.125, -0.9315), (-1.0, -0.0625, -0.9315), (2.421e-08, -0.0625, -0.9315), (-0.5, -0.0625, -0.9315), (0.5, -0.0625, -0.9315), (1.0, -0.0625, -0.9315), (-0.75, -1.0, -0.9315), (-0.75, -0.0625, -0.9315), (0.75, -1.0, -0.9315), (0.75, -0.0625, -0.9315), (-0.5, 0.75, -1.069), (0.5, 1.0, -1.069), (0.5, 1.49e-07, -1.069), (0.5, 0.5, -1.069), (0.5, 0.75, -1.069), (1.0, 0.25, -1.069), (-1.0, 0.25, -1.069), (5.215e-08, 0.25, -1.069), (-0.5, 0.25, -1.069), (0.5, 0.25, -1.069), (-1.0, 0.375, -1.069), (6.333e-08, 0.375, -1.069), (-0.5, 0.375, -1.069), (0.5, 0.375, -1.069), (1.0, 0.375, -1.069), (-1.0, 0.875, -1.069), (1.08e-07, 0.875, -1.069), (1.0, 0.875, -1.069), (-0.5, 0.875, -1.069), (0.5, 0.875, -1.069), (1.0, 0.8121, -1.069), (-1.0, 0.8121, -1.069), (1.024e-07, 0.8121, -1.069), (-0.5, 0.8121, -1.069), (0.5, 0.8121, -1.069), (1.0, -0.25, -1.069), (0.5, -0.25, -1.069), (-0.5, -0.25, -1.069), (7.451e-09, -0.25, -1.069), (-1.0, -0.25, -1.069), (0.5, -0.5, -1.069), (-0.5, -0.5, -1.069), (-1.49e-08, -0.5, -1.069), (-1.0, -0.5, -1.069), (-1.0, -0.0625, -1.069), (2.421e-08, -0.0625, -1.069), (-0.5, -0.0625, -1.069), (0.5, -0.0625, -1.069), (1.0, -0.0625, -1.069), (-0.75, 1.0, -1.069), (-0.75, 3.725e-07, -1.069), (-0.75, 0.5, -1.069), (-0.75, 0.75, -1.069), (-0.75, 0.25, -1.069), (-0.75, 0.375, -1.069), (-0.75, 0.875, -1.069), (-0.75, 0.8121, -1.069), (1.0, -0.5, -1.069), (0.5, -1.0, -1.069), (-0.5, -1.0, -1.069), (-0.75, -0.0625, -1.069), (0.75, 1.0, -1.069), (0.75, 1.043e-07, -1.069), (0.75, 0.5, -1.069), (0.75, 0.75, -1.069), (0.75, 0.25, -1.069), (0.75, 0.375, -1.069), (0.75, 0.875, -1.069), (0.75, 0.8121, -1.069), (-5.96e-08, -1.0, -1.069), (-1.0, -1.0, -1.069), (1.0, -1.0, -1.069), (0.75, -0.0625, -1.069), (-1.0, -0.125, -1.069), (1.863e-08, -0.125, -1.069), (-0.5, -0.125, -1.069), (0.5, -0.125, -1.069), (1.0, -0.125, -1.069), (-1.0, -0.0625, -1.069), (2.421e-08, -0.0625, -1.069), (-0.5, -0.0625, -1.069), (0.5, -0.0625, -1.069), (1.0, -0.0625, -1.069), (-0.75, -1.0, -1.069), (-0.75, -0.5, -1.069), (-0.75, -0.25, -1.069), (-0.75, -0.125, -1.069), (-0.75, -0.0625, -1.069), (0.75, -1.0, -1.069), (0.75, -0.5, -1.069), (0.75, -0.25, -1.069), (0.75, -0.125, -1.069), (0.75, -0.0625, -1.069)], [(63, 62), (85, 190), (153, 197), (183, 116), (80, 190), (167, 163)], [(98, 58, 6, 93), (135, 55, 5, 130), (141, 93, 6, 131), (40, 41, 7, 3), (92, 90, 3, 7), (61, 56, 11, 31), (134, 31, 11, 132), (30, 28, 8, 10), (32, 33, 14, 12), (80, 81, 15, 13), (36, 37, 17, 16), (22, 23, 19, 18), (16, 17, 21, 20), (47, 48, 23, 22), (56, 60, 27, 11), (132, 11, 27, 133), (10, 8, 24, 26), (113, 61, 31, 108), (142, 108, 31, 134), (107, 105, 28, 30), (38, 39, 33, 32), (13, 15, 35, 34), (34, 35, 37, 36), (18, 19, 39, 38), (198, 194, 189, 167, 59, 158, 116, 153, 183, 197, 157, 155, 101, 195, 154, 159, 66, 163, 188, 190, 196, 192, 191, 193), (52, 53, 41, 40), (3, 90, 238, 185), (92, 7, 41, 95), (0, 4, 43, 42), (112, 101, 248, 258), (30, 10, 44, 46), (36, 16, 171, 209), (10, 26, 45, 44), (38, 32, 204, 213), (107, 30, 46, 110), (20, 52, 220, 166), (95, 41, 53, 96), (42, 43, 48, 47), (85, 118, 261, 237), (46, 44, 49, 51), (83, 103, 249, 235), (44, 45, 50, 49), (22, 18, 169, 164), (110, 46, 51, 111), (20, 21, 53, 52), (80, 103, 182, 173), (100, 65, 58, 98), (138, 68, 55, 135), (2, 57, 159, 154), (71, 69, 56, 61), (131, 6, 58, 136), (54, 1, 153, 158), (69, 70, 60, 56), (29, 9, 155, 157), (115, 71, 61, 113), (136, 58, 65, 137), (103, 83, 175, 182), (102, 73, 65, 100), (140, 76, 68, 138), (67, 54, 158, 167), (79, 77, 69, 71), (85, 75, 172, 177), (77, 78, 70, 69), (25, 91, 178, 156), (117, 79, 71, 115), (137, 65, 73, 139), (75, 67, 167, 172), (104, 81, 73, 102), (85, 86, 76, 140, 127, 148, 75), (82, 84, 176, 174), (89, 87, 77, 79), (72, 80, 173, 168), (87, 88, 78, 77), (118, 85, 177, 187), (119, 89, 79, 117), (72, 147, 126, 139, 73, 81, 80), (194, 189, 266, 271), (12, 14, 86, 85), (196, 192, 269, 276), (197, 99, 247, 277), (191, 193, 270, 268), (83, 82, 174, 175), (60, 98, 93, 27), (133, 27, 93, 141), (26, 24, 90, 92), (34, 36, 209, 205), (12, 85, 237, 181), (118, 84, 236, 261), (66, 188, 262, 228), (101, 195, 272, 248), (97, 116, 260, 246), (26, 92, 95, 45), (114, 74, 232, 259), (45, 95, 96, 50), (64, 72, 168, 163), (70, 100, 98, 60), (9, 25, 156, 155), (78, 102, 100, 70), (91, 2, 154, 178), (88, 104, 102, 78), (16, 20, 166, 171), (84, 118, 187, 176), (55, 113, 108, 5), (130, 5, 108, 142), (4, 0, 105, 107), (103, 80, 233, 249), (80, 13, 180, 233), (195, 114, 259, 272), (52, 40, 214, 220), (47, 22, 164, 219), (84, 82, 234, 236), (4, 107, 110, 43), (13, 34, 205, 180), (43, 110, 111, 48), (57, 64, 163, 159), (68, 115, 113, 55), (106, 29, 157, 183), (76, 117, 115, 68), (1, 106, 183, 153), (86, 119, 117, 76), (190, 196, 276, 267), (48, 111, 119, 86), (96, 53, 81, 104), (86, 119, 118, 85), (104, 81, 80, 103), (104, 103, 94, 95), (95, 94, 109, 111), (111, 109, 118, 119), (143, 122, 120, 151), (149, 128, 121, 152), (146, 125, 122, 143), (152, 121, 123, 144), (144, 123, 124, 145), (148, 127, 125, 146), (145, 124, 126, 147), (151, 120, 129, 150), (122, 135, 130, 120), (128, 141, 131, 121), (125, 138, 135, 122), (121, 131, 136, 123), (123, 136, 137, 124), (127, 140, 138, 125), (124, 137, 139, 126), (120, 130, 142, 129), (54, 143, 151, 1), (91, 149, 152, 2), (67, 146, 143, 54), (2, 152, 144, 57), (57, 144, 145, 64), (75, 148, 146, 67), (64, 145, 147, 72), (1, 151, 150, 106), (208, 201, 179, 206), (242, 239, 180, 205), (231, 258, 248, 230), (278, 277, 247, 229), (158, 153, 116, 97), (182, 175, 192, 196), (157, 155, 112, 99), (174, 176, 193, 191), (183, 157, 99, 197), (176, 187, 198, 193), (154, 159, 74, 114), (168, 173, 190, 188), (163, 168, 188, 66), (178, 154, 114, 195), (173, 182, 196, 190), (159, 163, 66, 74), (155, 156, 101, 112), (175, 174, 191, 192), (177, 172, 189, 194), (167, 158, 97, 59), (153, 183, 197, 116), (172, 167, 59, 189), (156, 178, 195, 101), (187, 177, 194, 198), (198, 194, 271, 281), (42, 47, 219, 216), (0, 42, 216, 186), (193, 198, 281, 270), (32, 12, 181, 204), (105, 0, 186, 250), (188, 190, 267, 262), (116, 197, 277, 260), (90, 24, 162, 238), (74, 66, 228, 232), (8, 28, 200, 184), (99, 112, 258, 247), (24, 8, 184, 162), (40, 3, 185, 214), (59, 97, 246, 224), (18, 38, 213, 169), (189, 59, 224, 266), (82, 83, 235, 234), (28, 105, 250, 200), (192, 191, 268, 269), (241, 240, 171, 166), (203, 202, 170, 165), (245, 241, 166, 220), (223, 203, 165, 221), (229, 247, 258, 231), (206, 179, 161, 207), (165, 170, 160, 199), (221, 165, 199, 222), (273, 272, 259, 232), (254, 251, 201, 208), (253, 252, 202, 203), (257, 253, 203, 223), (243, 242, 205, 209), (212, 208, 206, 210), (210, 206, 207, 211), (255, 254, 208, 212), (240, 243, 209, 171), (202, 212, 210, 170), (170, 210, 211, 160), (252, 255, 212, 202), (238, 244, 214, 185), (200, 218, 215, 184), (184, 215, 217, 162), (250, 256, 218, 200), (244, 245, 220, 214), (218, 223, 221, 215), (215, 221, 222, 217), (256, 257, 223, 218), (239, 249, 233, 180), (201, 236, 234, 179), (179, 234, 235, 161), (251, 261, 236, 201), (207, 161, 239, 242), (199, 160, 240, 241), (222, 199, 241, 245), (211, 207, 242, 243), (160, 211, 243, 240), (162, 217, 244, 238), (217, 222, 245, 244), (161, 235, 249, 239), (204, 181, 251, 254), (164, 169, 252, 253), (219, 164, 253, 257), (213, 204, 254, 255), (169, 213, 255, 252), (186, 216, 256, 250), (216, 219, 257, 256), (181, 237, 261, 251), (274, 273, 232, 228), (225, 229, 231, 227), (227, 231, 230, 226), (279, 278, 229, 225), (275, 274, 228, 262), (265, 225, 227, 263), (263, 227, 226, 264), (280, 279, 225, 265), (276, 275, 262, 267), (270, 265, 263, 268), (268, 263, 264, 269), (281, 280, 265, 270), (230, 248, 272, 273), (226, 230, 273, 274), (264, 226, 274, 275), (269, 264, 275, 276), (246, 260, 277, 278), (224, 246, 278, 279), (266, 224, 279, 280), (271, 266, 280, 281), (190, 94, 109, 85, 118, 192, 196, 103)])
_uv = me_cube_005.uv_layers.new(name='UVMap')
_uv.uv.foreach_set('vector', [0.7928, 0.3586, 0.7928, 0.3188, 0.8649, 0.3188, 0.8649, 0.3586, 0.2162, 0.07969, 0.2162, 3.8e-08, 0.2883, 0.0, 0.2883, 0.07969, 0.8288, 0.07969, 0.8288, 1.9e-08, 0.8649, 0.0, 0.8649, 0.07969, 0.3063, 0.3625, 0.3063, 0.6812, 0.2883, 0.6812, 0.2883, 0.3625, 0.3243, 7.6e-08, 0.3243, 0.3188, 0.2883, 0.3188, 0.2883, 7.6e-08, 0.7928, 0.5578, 0.7928, 0.4781, 0.8649, 0.4781, 0.8649, 0.5578, 0.6486, 0.07969, 0.6486, 1.9e-07, 0.7207, 1.14e-07, 0.7207, 0.07969, 0.5045, 1.9e-08, 0.5045, 0.3188, 0.4324, 0.3188, 0.4324, 4.75e-08, 0.1081, 0.3188, 0.1081, 9.5e-08, 0.1441, 7.6e-08, 0.1441, 0.3188, 0.4414, 0.3625, 0.4414, 0.6812, 0.4324, 0.6812, 0.4324, 0.3625, 0.3784, 0.3625, 0.3784, 0.6812, 0.3604, 0.6812, 0.3604, 0.3625, 0.03604, 0.3188, 0.03604, 1.33e-07, 0.07207, 1.33e-07, 0.07207, 0.3188, 0.3604, 0.3625, 0.3604, 0.6812, 0.3243, 0.6812, 0.3243, 0.3625, 0.02708, 0.3188, 0.02708, 1.14e-07, 0.03604, 1.33e-07, 0.03604, 0.3188, 0.7928, 0.4781, 0.7928, 0.3985, 0.8649, 0.3985, 0.8649, 0.4781, 0.7207, 0.07969, 0.7207, 1.14e-07, 0.7928, 3.8e-08, 0.7928, 0.07969, 0.4324, 4.75e-08, 0.4324, 0.3188, 0.3604, 0.3188, 0.3604, 8.55e-08, 0.7928, 0.5977, 0.7928, 0.5578, 0.8649, 0.5578, 0.8649, 0.5977, 0.6126, 0.07969, 0.6126, 2.09e-07, 0.6486, 1.9e-07, 0.6486, 0.07969, 0.5405, 3.8e-08, 0.5405, 0.3188, 0.5045, 0.3188, 0.5045, 1.9e-08, 0.09009, 0.3188, 0.09009, 9.5e-08, 0.1081, 9.5e-08, 0.1081, 0.3188, 0.4324, 0.3625, 0.4324, 0.6812, 0.3964, 0.6812, 0.3964, 0.3625, 0.3964, 0.3625, 0.3964, 0.6812, 0.3784, 0.6812, 0.3784, 0.3625, 0.07207, 0.3188, 0.07207, 1.33e-07, 0.09009, 9.5e-08, 0.09009, 0.3188, 0.7117, 0.9165, 0.7117, 0.9563, 0.7027, 0.9563, 0.6847, 0.9563, 0.6847, 0.9563, 0.6486, 0.9563, 0.5766, 0.9563, 0.5766, 0.9563, 0.5766, 0.9165, 0.5766, 0.9165, 0.5766, 0.8766, 0.5766, 0.7969, 0.5766, 0.7172, 0.5766, 0.6774, 0.5766, 0.6375, 0.6486, 0.6375, 0.6847, 0.6375, 0.6847, 0.6375, 0.7027, 0.6375, 0.7117, 0.6375, 0.7117, 0.6774, 0.7117, 0.7172, 0.7117, 0.7969, 0.7117, 0.8766, 0.3154, 0.3625, 0.3154, 0.6812, 0.3063, 0.6812, 0.3063, 0.3625, 0.2883, 0.3188, 0.3243, 0.3188, 0.3243, 0.3406, 0.2883, 0.3406, 0.5766, 0.3586, 0.5766, 0.3188, 0.5946, 0.3188, 0.5946, 0.3586, 8.592e-08, 0.3188, 0.0, 1.33e-07, 0.01802, 1.235e-07, 0.01802, 0.3188, 0.8846, 0.4781, 0.8846, 0.3985, 0.9044, 0.3985, 0.9044, 0.4781, 0.5766, 0.5578, 0.5766, 0.4781, 0.5946, 0.4781, 0.5946, 0.5578, 0.3784, 0.3625, 0.3604, 0.3625, 0.3604, 0.3406, 0.3784, 0.3406, 0.5766, 0.4781, 0.5766, 0.3985, 0.5946, 0.3985, 0.5946, 0.4781, 0.09009, 0.3188, 0.1081, 0.3188, 0.1081, 0.3406, 0.09009, 0.3406, 0.5766, 0.5977, 0.5766, 0.5578, 0.5946, 0.5578, 0.5946, 0.5977, 0.3243, 0.3625, 0.3154, 0.3625, 0.3154, 0.3406, 0.3243, 0.3406, 0.5946, 0.3586, 0.5946, 0.3188, 0.6037, 0.3188, 0.6037, 0.3586, 0.01802, 0.3188, 0.01802, 1.235e-07, 0.02708, 1.14e-07, 0.02708, 0.3188, 1.718e-08, 0.6594, 0.03604, 0.6594, 0.03604, 0.6812, 0.0, 0.6812, 0.5946, 0.5578, 0.5946, 0.4781, 0.6037, 0.4781, 0.6037, 0.5578, 0.2162, 0.6594, 0.2523, 0.6594, 0.2523, 0.6812, 0.2162, 0.6812, 0.5946, 0.4781, 0.5946, 0.3985, 0.6037, 0.3985, 0.6037, 0.4781, 0.03604, 0.3188, 0.07207, 0.3188, 0.07207, 0.3406, 0.03604, 0.3406, 0.5946, 0.5977, 0.5946, 0.5578, 0.6037, 0.5578, 0.6037, 0.5977, 0.3243, 0.3625, 0.3243, 0.6812, 0.3154, 0.6812, 0.3154, 0.3625, 0.0, 0.0, 0.0, 0.0, 0.0, 0.0, 0.0, 0.0, 0.7568, 0.3586, 0.7568, 0.3188, 0.7928, 0.3188, 0.7928, 0.3586, 0.1802, 0.07969, 0.1802, 5.7e-08, 0.2162, 3.8e-08, 0.2162, 0.07969, 0.0, 0.0, 0.0, 0.0, 0.0, 0.0, 0.0, 0.0, 0.7568, 0.5578, 0.7568, 0.4781, 0.7928, 0.4781, 0.7928, 0.5578, 0.5766, 0.6015, 0.5766, 0.6812, 0.5045, 0.6812, 0.5045, 0.6015, 0.0, 0.0, 0.0, 0.0, 0.0, 0.0, 0.0, 0.0, 0.7568, 0.4781, 0.7568, 0.3985, 0.7928, 0.3985, 0.7928, 0.4781, 0.0, 0.0, 0.0, 0.0, 0.0, 0.0, 0.0, 0.0, 0.7568, 0.5977, 0.7568, 0.5578, 0.7928, 0.5578, 0.7928, 0.5977, 0.5045, 0.6015, 0.5045, 0.6812, 0.4685, 0.6812, 0.4685, 0.6015, 0.0, 0.0, 0.0, 0.0, 0.0, 0.0, 0.0, 0.0, 0.7387, 0.3586, 0.7387, 0.3188, 0.7568, 0.3188, 0.7568, 0.3586, 0.1622, 0.07969, 0.1622, 7.6e-08, 0.1802, 5.7e-08, 0.1802, 0.07969, 0.0, 0.0, 0.0, 0.0, 0.0, 0.0, 0.0, 0.0, 0.7387, 0.5578, 0.7387, 0.4781, 0.7568, 0.4781, 0.7568, 0.5578, 0.0, 0.0, 0.0, 0.0, 0.0, 0.0, 0.0, 0.0, 0.7387, 0.4781, 0.7387, 0.3985, 0.7568, 0.3985, 0.7568, 0.4781, 0.0, 0.0, 0.0, 0.0, 0.0, 0.0, 0.0, 0.0, 0.7387, 0.5977, 0.7387, 0.5578, 0.7568, 0.5578, 0.7568, 0.5977, 0.4685, 0.6015, 0.4685, 0.6812, 0.4505, 0.6812, 0.4505, 0.6015, 0.0, 0.0, 0.0, 0.0, 0.0, 0.0, 0.0, 0.0, 0.7297, 0.3586, 0.7297, 0.3188, 0.7387, 0.3188, 0.7387, 0.3586, 0.1532, 0.3188, 0.1532, 7.6e-08, 0.1622, 7.6e-08, 0.1622, 0.07969, 0.1622, 0.1594, 0.1622, 0.2391, 0.1622, 0.3188, 0.0, 0.0, 0.0, 0.0, 0.0, 0.0, 0.0, 0.0, 0.7297, 0.5578, 0.7297, 0.4781, 0.7387, 0.4781, 0.7387, 0.5578, 0.0, 0.0, 0.0, 0.0, 0.0, 0.0, 0.0, 0.0, 0.7297, 0.4781, 0.7297, 0.3985, 0.7387, 0.3985, 0.7387, 0.4781, 0.0, 0.0, 0.0, 0.0, 0.0, 0.0, 0.0, 0.0, 0.7297, 0.5977, 0.7297, 0.5578, 0.7387, 0.5578, 0.7387, 0.5977, 0.4505, 0.3625, 0.4505, 0.4422, 0.4505, 0.5218, 0.4505, 0.6015, 0.4505, 0.6812, 0.4414, 0.6812, 0.4414, 0.3625, 0.5045, 0.8306, 0.5045, 0.8207, 0.5243, 0.8207, 0.5243, 0.8306, 0.1441, 0.3188, 0.1441, 7.6e-08, 0.1532, 7.6e-08, 0.1532, 0.3188, 0.8649, 0.5977, 0.8649, 0.5578, 0.8846, 0.5578, 0.8846, 0.5977, 0.8846, 0.5977, 0.8846, 0.5578, 0.9044, 0.5578, 0.9044, 0.5977, 0.8649, 0.4781, 0.8649, 0.3985, 0.8846, 0.3985, 0.8846, 0.4781, 0.0, 0.0, 0.0, 0.0, 0.0, 0.0, 0.0, 0.0, 0.7928, 0.3985, 0.7928, 0.3586, 0.8649, 0.3586, 0.8649, 0.3985, 0.7928, 0.07969, 0.7928, 3.8e-08, 0.8288, 1.9e-08, 0.8288, 0.07969, 0.3604, 8.55e-08, 0.3604, 0.3188, 0.3243, 0.3188, 0.3243, 7.6e-08, 0.3964, 0.3625, 0.3784, 0.3625, 0.3784, 0.3406, 0.3964, 0.3406, 0.1441, 0.3188, 0.1532, 0.3188, 0.1532, 0.3406, 0.1441, 0.3406, 0.03604, 0.6594, 0.07207, 0.6594, 0.07207, 0.6812, 0.03604, 0.6812, 0.5243, 0.7111, 0.5243, 0.6912, 0.544, 0.6912, 0.544, 0.7111, 0.8846, 0.3985, 0.8846, 0.3586, 0.9044, 0.3586, 0.9044, 0.3985, 0.5045, 0.7609, 0.5045, 0.6812, 0.5243, 0.6812, 0.5243, 0.7609, 0.5766, 0.3985, 0.5766, 0.3586, 0.5946, 0.3586, 0.5946, 0.3985, 0.5243, 0.8306, 0.5243, 0.751, 0.544, 0.751, 0.544, 0.8306, 0.5946, 0.3985, 0.5946, 0.3586, 0.6037, 0.3586, 0.6037, 0.3985, 0.0, 0.0, 0.0, 0.0, 0.0, 0.0, 0.0, 0.0, 0.7568, 0.3985, 0.7568, 0.3586, 0.7928, 0.3586, 0.7928, 0.3985, 0.0, 0.0, 0.0, 0.0, 0.0, 0.0, 0.0, 0.0, 0.7387, 0.3985, 0.7387, 0.3586, 0.7568, 0.3586, 0.7568, 0.3985, 0.0, 0.0, 0.0, 0.0, 0.0, 0.0, 0.0, 0.0, 0.7297, 0.3985, 0.7297, 0.3586, 0.7387, 0.3586, 0.7387, 0.3985, 0.3604, 0.3625, 0.3243, 0.3625, 0.3243, 0.3406, 0.3604, 0.3406, 0.0, 0.0, 0.0, 0.0, 0.0, 0.0, 0.0, 0.0, 0.7928, 0.6375, 0.7928, 0.5977, 0.8649, 0.5977, 0.8649, 0.6375, 0.5766, 0.07969, 0.5766, 2.47e-07, 0.6126, 2.09e-07, 0.6126, 0.07969, 0.5766, 0.0, 0.5766, 0.3188, 0.5405, 0.3188, 0.5405, 3.8e-08, 0.2523, 0.6594, 0.2883, 0.6594, 0.2883, 0.6812, 0.2523, 0.6812, 0.4414, 0.3625, 0.4324, 0.3625, 0.4324, 0.3406, 0.4414, 0.3406, 0.8846, 0.3586, 0.8846, 0.3188, 0.9044, 0.3188, 0.9044, 0.3586, 0.3154, 0.3625, 0.3063, 0.3625, 0.3063, 0.3406, 0.3154, 0.3406, 0.02708, 0.3188, 0.03604, 0.3188, 0.03604, 0.3406, 0.02708, 0.3406, 0.07207, 0.6594, 0.1441, 0.6594, 0.1441, 0.6812, 0.07207, 0.6812, 0.5766, 0.6375, 0.5766, 0.5977, 0.5946, 0.5977, 0.5946, 0.6375, 0.4324, 0.3625, 0.3964, 0.3625, 0.3964, 0.3406, 0.4324, 0.3406, 0.5946, 0.6375, 0.5946, 0.5977, 0.6037, 0.5977, 0.6037, 0.6375, 0.0, 0.0, 0.0, 0.0, 0.0, 0.0, 0.0, 0.0, 0.7568, 0.6375, 0.7568, 0.5977, 0.7928, 0.5977, 0.7928, 0.6375, 0.0, 0.0, 0.0, 0.0, 0.0, 0.0, 0.0, 0.0, 0.7387, 0.6375, 0.7387, 0.5977, 0.7568, 0.5977, 0.7568, 0.6375, 0.0, 0.0, 0.0, 0.0, 0.0, 0.0, 0.0, 0.0, 0.7297, 0.6375, 0.7297, 0.5977, 0.7387, 0.5977, 0.7387, 0.6375, 0.8649, 0.6375, 0.8649, 0.5977, 0.8846, 0.5977, 0.8846, 0.6375, 0.6037, 0.6375, 0.6037, 0.5977, 0.7297, 0.5977, 0.7297, 0.6375, 0.6037, 0.3586, 0.6037, 0.3188, 0.7297, 0.3188, 0.7297, 0.3586, 8.592e-08, 0.3406, 0.03604, 0.3406, 0.03604, 0.6594, 1.718e-08, 0.6594, 0.2523, 0.3406, 0.2883, 0.3406, 0.2883, 0.6594, 0.2523, 0.6594, 0.8649, 0.3188, 0.8649, 1.9e-08, 1.0, 0.0, 1.0, 0.3188, 0.2162, 0.6812, 0.2162, 1.0, 6.985e-06, 1.0, 0.0, 0.6812, 0.3784, 1.0, 0.3694, 0.6812, 0.5045, 0.6812, 0.5045, 1.0, 0.2162, 0.2391, 0.2162, 0.1594, 0.2883, 0.1594, 0.2883, 0.2391, 0.8288, 0.2391, 0.8288, 0.1594, 0.8649, 0.1594, 0.8649, 0.2391, 0.1802, 0.2391, 0.1802, 0.1594, 0.2162, 0.1594, 0.2162, 0.2391, 0.5766, 0.4422, 0.5766, 0.5218, 0.5045, 0.5218, 0.5045, 0.4422, 0.5045, 0.4422, 0.5045, 0.5218, 0.4685, 0.5218, 0.4685, 0.4422, 0.1622, 0.2391, 0.1622, 0.1594, 0.1802, 0.1594, 0.1802, 0.2391, 0.4685, 0.4422, 0.4685, 0.5218, 0.4505, 0.5218, 0.4505, 0.4422, 0.5766, 0.2391, 0.5766, 0.1594, 0.6126, 0.1594, 0.6126, 0.2391, 0.2162, 0.1594, 0.2162, 0.07969, 0.2883, 0.07969, 0.2883, 0.1594, 0.8288, 0.1594, 0.8288, 0.07969, 0.8649, 0.07969, 0.8649, 0.1594, 0.1802, 0.1594, 0.1802, 0.07969, 0.2162, 0.07969, 0.2162, 0.1594, 0.5766, 0.5218, 0.5766, 0.6015, 0.5045, 0.6015, 0.5045, 0.5218, 0.5045, 0.5218, 0.5045, 0.6015, 0.4685, 0.6015, 0.4685, 0.5218, 0.1622, 0.1594, 0.1622, 0.07969, 0.1802, 0.07969, 0.1802, 0.1594, 0.4685, 0.5218, 0.4685, 0.6015, 0.4505, 0.6015, 0.4505, 0.5218, 0.5766, 0.1594, 0.5766, 0.07969, 0.6126, 0.07969, 0.6126, 0.1594, 0.2162, 0.3188, 0.2162, 0.2391, 0.2883, 0.2391, 0.2883, 0.3188, 0.8288, 0.3188, 0.8288, 0.2391, 0.8649, 0.2391, 0.8649, 0.3188, 0.1802, 0.3188, 0.1802, 0.2391, 0.2162, 0.2391, 0.2162, 0.3188, 0.5766, 0.3625, 0.5766, 0.4422, 0.5045, 0.4422, 0.5045, 0.3625, 0.5045, 0.3625, 0.5045, 0.4422, 0.4685, 0.4422, 0.4685, 0.3625, 0.1622, 0.3188, 0.1622, 0.2391, 0.1802, 0.2391, 0.1802, 0.3188, 0.4685, 0.3625, 0.4685, 0.4422, 0.4505, 0.4422, 0.4505, 0.3625, 0.5766, 0.3188, 0.5766, 0.2391, 0.6126, 0.2391, 0.6126, 0.3188, 0.3243, 0.7609, 0.3604, 0.7609, 0.3604, 0.8406, 0.3243, 0.8406, 0.3243, 0.9601, 0.3604, 0.9601, 0.3604, 1.0, 0.3243, 1.0, 0.9189, 0.7969, 0.8468, 0.7969, 0.8468, 0.7172, 0.9189, 0.7172, 0.9189, 0.9165, 0.8468, 0.9165, 0.8468, 0.8766, 0.9189, 0.8766, 0.0, 0.0, 0.0, 0.0, 0.0, 0.0, 0.0, 0.0, 0.0, 0.0, 0.0, 0.0, 0.0, 0.0, 0.0, 0.0, 0.0, 0.0, 0.0, 0.0, 0.0, 0.0, 0.0, 0.0, 0.0, 0.0, 0.0, 0.0, 0.0, 0.0, 0.0, 0.0, 0.0, 0.0, 0.0, 0.0, 0.0, 0.0, 0.0, 0.0, 0.0, 0.0, 0.0, 0.0, 0.0, 0.0, 0.0, 0.0, 0.0, 0.0, 0.0, 0.0, 0.0, 0.0, 0.0, 0.0, 0.0, 0.0, 0.0, 0.0, 0.0, 0.0, 0.0, 0.0, 0.0, 0.0, 0.0, 0.0, 0.0, 0.0, 0.0, 0.0, 0.0, 0.0, 0.0, 0.0, 0.0, 0.0, 0.0, 0.0, 0.0, 0.0, 0.0, 0.0, 0.0, 0.0, 0.0, 0.0, 0.0, 0.0, 0.0, 0.0, 0.0, 0.0, 0.0, 0.0, 0.0, 0.0, 0.0, 0.0, 0.0, 0.0, 0.0, 0.0, 0.0, 0.0, 0.0, 0.0, 0.0, 0.0, 0.0, 0.0, 0.0, 0.0, 0.0, 0.0, 0.0, 0.0, 0.0, 0.0, 0.0, 0.0, 0.0, 0.0, 0.0, 0.0, 0.0, 0.0, 0.0, 0.0, 0.0, 0.0, 0.0, 0.0, 0.0, 0.0, 0.0, 0.0, 0.0, 0.0, 0.0, 0.0, 0.0, 0.0, 0.0, 0.0, 0.0, 0.0, 0.0, 0.0, 0.0, 0.0, 0.0, 0.0, 0.0, 0.0, 0.0, 0.0, 0.0, 0.0, 0.8649, 0.3586, 0.8649, 0.3188, 0.8846, 0.3188, 0.8846, 0.3586, 0.01802, 0.3188, 0.02708, 0.3188, 0.02708, 0.3406, 0.01802, 0.3406, 8.592e-08, 0.3188, 0.01802, 0.3188, 0.01802, 0.3406, 8.592e-08, 0.3406, 0.8649, 0.3985, 0.8649, 0.3586, 0.8846, 0.3586, 0.8846, 0.3985, 0.1081, 0.3188, 0.1441, 0.3188, 0.1441, 0.3406, 0.1081, 0.3406, 0.5405, 0.3188, 0.5766, 0.3188, 0.5766, 0.3406, 0.5405, 0.3406, 0.5243, 0.6912, 0.5243, 0.6812, 0.544, 0.6812, 0.544, 0.6912, 0.8846, 0.6375, 0.8846, 0.5977, 0.9044, 0.5977, 0.9044, 0.6375, 0.3243, 0.3188, 0.3604, 0.3188, 0.3604, 0.3406, 0.3243, 0.3406, 0.5243, 0.751, 0.5243, 0.7111, 0.544, 0.7111, 0.544, 0.751, 0.4324, 0.3188, 0.5045, 0.3188, 0.5045, 0.3406, 0.4324, 0.3406, 0.8846, 0.5578, 0.8846, 0.4781, 0.9044, 0.4781, 0.9044, 0.5578, 0.3604, 0.3188, 0.4324, 0.3188, 0.4324, 0.3406, 0.3604, 0.3406, 0.3063, 0.3625, 0.2883, 0.3625, 0.2883, 0.3406, 0.3063, 0.3406, 0.5045, 0.8008, 0.5045, 0.7609, 0.5243, 0.7609, 0.5243, 0.8008, 0.07207, 0.3188, 0.09009, 0.3188, 0.09009, 0.3406, 0.07207, 0.3406, 0.5045, 0.8207, 0.5045, 0.8008, 0.5243, 0.8008, 0.5243, 0.8207, 0.1441, 0.6594, 0.2162, 0.6594, 0.2162, 0.6812, 0.1441, 0.6812, 0.5045, 0.3188, 0.5405, 0.3188, 0.5405, 0.3406, 0.5045, 0.3406, 0.8649, 0.5578, 0.8649, 0.4781, 0.8846, 0.4781, 0.8846, 0.5578, 0.2523, 0.9601, 0.2883, 0.9601, 0.2883, 1.0, 0.2523, 1.0, 0.2523, 0.7609, 0.2883, 0.7609, 0.2883, 0.8406, 0.2523, 0.8406, 0.2433, 0.9601, 0.2523, 0.9601, 0.2523, 1.0, 0.2433, 1.0, 0.2433, 0.7609, 0.2523, 0.7609, 0.2523, 0.8406, 0.2433, 0.8406, 0.9189, 0.8766, 0.8468, 0.8766, 0.8468, 0.7969, 0.9189, 0.7969, 0.3243, 0.8406, 0.3604, 0.8406, 0.3604, 0.9203, 0.3243, 0.9203, 0.2523, 0.8406, 0.2883, 0.8406, 0.2883, 0.9203, 0.2523, 0.9203, 0.2433, 0.8406, 0.2523, 0.8406, 0.2523, 0.9203, 0.2433, 0.9203, 0.9189, 0.6774, 0.8468, 0.6774, 0.8468, 0.6375, 0.9189, 0.6375, 0.3243, 0.7211, 0.3604, 0.7211, 0.3604, 0.7609, 0.3243, 0.7609, 0.2523, 0.7211, 0.2883, 0.7211, 0.2883, 0.7609, 0.2523, 0.7609, 0.2433, 0.7211, 0.2523, 0.7211, 0.2523, 0.7609, 0.2433, 0.7609, 0.3063, 0.9601, 0.3243, 0.9601, 0.3243, 1.0, 0.3063, 1.0, 0.3063, 0.7609, 0.3243, 0.7609, 0.3243, 0.8406, 0.3063, 0.8406, 0.3063, 0.8406, 0.3243, 0.8406, 0.3243, 0.9203, 0.3063, 0.9203, 0.3063, 0.7211, 0.3243, 0.7211, 0.3243, 0.7609, 0.3063, 0.7609, 0.2883, 0.9601, 0.3063, 0.9601, 0.3063, 1.0, 0.2883, 1.0, 0.2883, 0.7609, 0.3063, 0.7609, 0.3063, 0.8406, 0.2883, 0.8406, 0.2883, 0.8406, 0.3063, 0.8406, 0.3063, 0.9203, 0.2883, 0.9203, 0.2883, 0.7211, 0.3063, 0.7211, 0.3063, 0.7609, 0.2883, 0.7609, 0.2162, 0.9601, 0.2342, 0.9601, 0.2342, 1.0, 0.2162, 1.0, 0.2162, 0.7609, 0.2342, 0.7609, 0.2342, 0.8406, 0.2162, 0.8406, 0.2162, 0.8406, 0.2342, 0.8406, 0.2342, 0.9203, 0.2162, 0.9203, 0.2162, 0.7211, 0.2342, 0.7211, 0.2342, 0.7609, 0.2162, 0.7609, 0.2342, 0.9601, 0.2433, 0.9601, 0.2433, 1.0, 0.2342, 1.0, 0.2342, 0.7609, 0.2433, 0.7609, 0.2433, 0.8406, 0.2342, 0.8406, 0.2342, 0.8406, 0.2433, 0.8406, 0.2433, 0.9203, 0.2342, 0.9203, 0.2342, 0.7211, 0.2433, 0.7211, 0.2433, 0.7609, 0.2342, 0.7609, 0.3604, 0.9601, 0.3694, 0.9601, 0.3694, 1.0, 0.3604, 1.0, 0.3604, 0.7609, 0.3694, 0.7609, 0.3694, 0.8406, 0.3604, 0.8406, 0.3604, 0.8406, 0.3694, 0.8406, 0.3694, 0.9203, 0.3604, 0.9203, 0.3604, 0.7211, 0.3694, 0.7211, 0.3694, 0.7609, 0.3604, 0.7609, 0.3243, 0.9203, 0.3604, 0.9203, 0.3604, 0.9601, 0.3243, 0.9601, 0.2523, 0.9203, 0.2883, 0.9203, 0.2883, 0.9601, 0.2523, 0.9601, 0.2433, 0.9203, 0.2523, 0.9203, 0.2523, 0.9601, 0.2433, 0.9601, 0.3063, 0.9203, 0.3243, 0.9203, 0.3243, 0.9601, 0.3063, 0.9601, 0.2883, 0.9203, 0.3063, 0.9203, 0.3063, 0.9601, 0.2883, 0.9601, 0.2162, 0.9203, 0.2342, 0.9203, 0.2342, 0.9601, 0.2162, 0.9601, 0.2342, 0.9203, 0.2433, 0.9203, 0.2433, 0.9601, 0.2342, 0.9601, 0.3604, 0.9203, 0.3694, 0.9203, 0.3694, 0.9601, 0.3604, 0.9601, 0.3243, 0.6812, 0.3604, 0.6812, 0.3604, 0.7211, 0.3243, 0.7211, 0.2523, 0.6812, 0.2883, 0.6812, 0.2883, 0.7211, 0.2523, 0.7211, 0.2433, 0.6812, 0.2523, 0.6812, 0.2523, 0.7211, 0.2433, 0.7211, 0.3063, 0.6812, 0.3243, 0.6812, 0.3243, 0.7211, 0.3063, 0.7211, 0.2883, 0.6812, 0.3063, 0.6812, 0.3063, 0.7211, 0.2883, 0.7211, 0.2162, 0.6812, 0.2342, 0.6812, 0.2342, 0.7211, 0.2162, 0.7211, 0.2342, 0.6812, 0.2433, 0.6812, 0.2433, 0.7211, 0.2342, 0.7211, 0.3604, 0.6812, 0.3694, 0.6812, 0.3694, 0.7211, 0.3604, 0.7211, 0.955, 0.6774, 0.9189, 0.6774, 0.9189, 0.6375, 0.955, 0.6375, 0.955, 0.8766, 0.9189, 0.8766, 0.9189, 0.7969, 0.955, 0.7969, 0.955, 0.7969, 0.9189, 0.7969, 0.9189, 0.7172, 0.955, 0.7172, 0.955, 0.9165, 0.9189, 0.9165, 0.9189, 0.8766, 0.955, 0.8766, 0.973, 0.6774, 0.955, 0.6774, 0.955, 0.6375, 0.973, 0.6375, 0.973, 0.8766, 0.955, 0.8766, 0.955, 0.7969, 0.973, 0.7969, 0.973, 0.7969, 0.955, 0.7969, 0.955, 0.7172, 0.973, 0.7172, 0.973, 0.9165, 0.955, 0.9165, 0.955, 0.8766, 0.973, 0.8766, 0.982, 0.6774, 0.973, 0.6774, 0.973, 0.6375, 0.982, 0.6375, 0.982, 0.8766, 0.973, 0.8766, 0.973, 0.7969, 0.982, 0.7969, 0.982, 0.7969, 0.973, 0.7969, 0.973, 0.7172, 0.982, 0.7172, 0.982, 0.9165, 0.973, 0.9165, 0.973, 0.8766, 0.982, 0.8766, 0.9189, 0.7172, 0.8468, 0.7172, 0.8468, 0.6774, 0.9189, 0.6774, 0.955, 0.7172, 0.9189, 0.7172, 0.9189, 0.6774, 0.955, 0.6774, 0.973, 0.7172, 0.955, 0.7172, 0.955, 0.6774, 0.973, 0.6774, 0.982, 0.7172, 0.973, 0.7172, 0.973, 0.6774, 0.982, 0.6774, 0.9189, 0.9563, 0.8468, 0.9563, 0.8468, 0.9165, 0.9189, 0.9165, 0.955, 0.9563, 0.9189, 0.9563, 0.9189, 0.9165, 0.955, 0.9165, 0.973, 0.9563, 0.955, 0.9563, 0.955, 0.9165, 0.973, 0.9165, 0.982, 0.9563, 0.973, 0.9563, 0.973, 0.9165, 0.982, 0.9165, 0.7117, 0.6375, 0.8468, 0.6774, 0.8468, 0.9165, 0.7117, 0.9563, 0.7117, 0.9165, 0.7117, 0.7172, 0.7117, 0.6774, 0.7117, 0.6774])
me_cube_005.materials.append(mat_body_001)
me_cube_005.use_remesh_preserve_volume = False
me_cube_005.use_remesh_preserve_attributes = False
me_cube_005.use_mirror_vertex_groups = False
me_cube_005.update()

# ---- objects
ob_right_panel_1_attach = bpy.data.objects.new('right panel 1.attach', me_cube_067)
ob_right_panel_2_attach = bpy.data.objects.new('right panel 2.attach', me_cube_066)
ob_right_panel_3_attach = bpy.data.objects.new('right panel 3.attach', me_cube_065)
ob_right_panel_4_attach = bpy.data.objects.new('right panel 4.attach', me_cube_064)
ob_right_panel_5_attach = bpy.data.objects.new('right panel 5.attach', me_cube_063)
ob_left_panel_5_attach = bpy.data.objects.new('left panel 5.attach', me_cube_062)
ob_left_panel_4_attach = bpy.data.objects.new('left panel 4.attach', me_cube_061)
ob_left_panel_3_attach = bpy.data.objects.new('left panel 3.attach', me_cube_060)
ob_left_panel_2_attach = bpy.data.objects.new('left panel 2.attach', me_cube_059)
ob_left_panel_1_attach = bpy.data.objects.new('left panel 1.attach', me_cube_058)
ob_body_bottom_attach = bpy.data.objects.new('Body.Bottom.Attach', me_cube_044)
ob_body_side_attach = bpy.data.objects.new('Body.Side.Attach', me_cube_043)
ob_body_top_attach = bpy.data.objects.new('Body.Top.Attach', me_cube_042)
ob_top_panel_1_attach = bpy.data.objects.new('top panel 1.attach', me_cube_041)
ob_top_panel_2_attach = bpy.data.objects.new('top panel 2.attach', me_cube_040)
ob_camera = bpy.data.objects.new('Camera', cam_camera_001)
ob_sun = bpy.data.objects.new('Sun', light_sun)
ob_body = bpy.data.objects.new('Body', me_cube_005)

# ---- transforms, parenting, visibility, modifiers, constraints
ob_right_panel_1_attach.location = (-1.236, 1.852, 0.0)
ob_right_panel_1_attach.rotation_euler = (-0.0, 1.571, 0.0)
ob_right_panel_1_attach.scale = (-0.588, 0.2834, -0.04373)
ob_right_panel_1_attach.lineart.crease_threshold = 0.0
ob_right_panel_2_attach.location = (-1.243, 0.9188, 0.0)
ob_right_panel_2_attach.rotation_euler = (-0.0, 1.571, 0.0)
ob_right_panel_2_attach.scale = (-0.588, 0.2834, -0.04373)
ob_right_panel_2_attach.lineart.crease_threshold = 0.0
ob_right_panel_3_attach.location = (-1.231, 0.0, 0.0)
ob_right_panel_3_attach.rotation_euler = (-0.0, 1.571, 0.0)
ob_right_panel_3_attach.scale = (-0.588, 0.2834, -0.04373)
ob_right_panel_3_attach.lineart.crease_threshold = 0.0
ob_right_panel_4_attach.location = (-1.237, -0.9555, 0.0)
ob_right_panel_4_attach.rotation_euler = (-0.0, 1.571, 0.0)
ob_right_panel_4_attach.scale = (-0.588, 0.2834, -0.04373)
ob_right_panel_4_attach.lineart.crease_threshold = 0.0
ob_right_panel_5_attach.location = (-1.242, -1.904, 0.0)
ob_right_panel_5_attach.rotation_euler = (-0.0, 1.571, 0.0)
ob_right_panel_5_attach.scale = (-0.588, 0.2834, -0.04373)
ob_right_panel_5_attach.lineart.crease_threshold = 0.0
ob_left_panel_5_attach.location = (1.252, -1.875, 0.0)
ob_left_panel_5_attach.rotation_euler = (-0.0, 4.712, 0.0)
ob_left_panel_5_attach.scale = (-0.588, 0.2834, -0.04373)
ob_left_panel_5_attach.lineart.crease_threshold = 0.0
ob_left_panel_4_attach.location = (1.265, -0.9435, 0.0)
ob_left_panel_4_attach.rotation_euler = (-0.0, 4.712, 0.0)
ob_left_panel_4_attach.scale = (-0.588, 0.2834, -0.04373)
ob_left_panel_4_attach.lineart.crease_threshold = 0.0
ob_left_panel_3_attach.location = (1.236, 0.0, 0.0)
ob_left_panel_3_attach.rotation_euler = (-0.0, 4.712, 0.0)
ob_left_panel_3_attach.scale = (-0.588, 0.2834, -0.04373)
ob_left_panel_3_attach.lineart.crease_threshold = 0.0
ob_left_panel_2_attach.location = (1.255, 0.9235, 0.0)
ob_left_panel_2_attach.rotation_euler = (-0.0, 4.712, 0.0)
ob_left_panel_2_attach.scale = (-0.588, 0.2834, -0.04373)
ob_left_panel_2_attach.lineart.crease_threshold = 0.0
ob_left_panel_1_attach.location = (1.232, 1.848, 0.0)
ob_left_panel_1_attach.rotation_euler = (-0.0, 4.712, 0.0)
ob_left_panel_1_attach.scale = (-0.588, 0.2834, -0.04373)
ob_left_panel_1_attach.lineart.crease_threshold = 0.0
ob_body_bottom_attach.location = (0.0, 0.0, -0.01457)
ob_body_bottom_attach.scale = (1.222, 2.47, 0.87)
ob_body_bottom_attach.lock_rotations_4d = False
ob_body_bottom_attach.empty_display_type = 'ARROWS'
ob_body_bottom_attach.lineart.crease_threshold = 0.0
_m = ob_body_bottom_attach.modifiers.new('Boolean', 'BOOLEAN')
_m.operation = 'UNION'
_m.solver = 'FAST'
ob_body_side_attach.location = (0.0, -1.329, 0.0)
ob_body_side_attach.scale = (1.222, 2.47, 0.87)
ob_body_side_attach.lock_rotations_4d = False
ob_body_side_attach.empty_display_type = 'ARROWS'
ob_body_side_attach.lineart.crease_threshold = 0.0
_m = ob_body_side_attach.modifiers.new('Boolean', 'BOOLEAN')
_m.operation = 'UNION'
_m.solver = 'FAST'
ob_body_top_attach.location = (0.0, 1.084, 0.02384)
ob_body_top_attach.scale = (1.222, 2.47, 0.87)
ob_body_top_attach.lock_rotations_4d = False
ob_body_top_attach.empty_display_type = 'ARROWS'
ob_body_top_attach.lineart.crease_threshold = 0.0
_m = ob_body_top_attach.modifiers.new('Boolean', 'BOOLEAN')
_m.operation = 'UNION'
_m.solver = 'FAST'
ob_top_panel_1_attach.location = (0.0, -0.8366, 0.967)
ob_top_panel_1_attach.rotation_euler = (-0.0, 3.142, -0.0)
ob_top_panel_1_attach.scale = (0.7993, 0.2834, -0.04373)
ob_top_panel_1_attach.lineart.crease_threshold = 0.0
ob_top_panel_2_attach.location = (0.0, -1.771, 0.9419)
ob_top_panel_2_attach.rotation_euler = (-0.0, 3.142, -0.0)
ob_top_panel_2_attach.scale = (0.7993, 0.2834, -0.04373)
ob_top_panel_2_attach.lineart.crease_threshold = 0.0
ob_camera.location = (6.801, 4.122, 6.649)
ob_camera.rotation_euler = (1.154, 0.0924, 1.776)
ob_camera.lineart.crease_threshold = 0.0
ob_sun.location = (3.765, -2.357, 10.76)
ob_sun.rotation_euler = (-0.6144, -0.6121, 2.86)
ob_sun.scale = (1.0, 1.0, 2.764)
ob_sun.lineart.crease_threshold = 0.0
ob_body.location = (0.0, 0.0, 0.0)
ob_body.scale = (1.222, 2.47, 0.87)
ob_body.lock_rotations_4d = False
ob_body.empty_display_type = 'ARROWS'
ob_body.lineart.crease_threshold = 0.0
_m = ob_body.modifiers.new('Boolean', 'BOOLEAN')
_m.operation = 'UNION'
_m.solver = 'FAST'

# ---- collection membership
col_collection_1.objects.link(ob_right_panel_1_attach)
col_collection_1.objects.link(ob_right_panel_2_attach)
col_collection_1.objects.link(ob_right_panel_3_attach)
col_collection_1.objects.link(ob_right_panel_4_attach)
col_collection_1.objects.link(ob_right_panel_5_attach)
col_collection_1.objects.link(ob_left_panel_5_attach)
col_collection_1.objects.link(ob_left_panel_4_attach)
col_collection_1.objects.link(ob_left_panel_3_attach)
col_collection_1.objects.link(ob_left_panel_2_attach)
col_collection_1.objects.link(ob_left_panel_1_attach)
col_collection_1.objects.link(ob_body_bottom_attach)
col_collection_1.objects.link(ob_body_side_attach)
col_collection_1.objects.link(ob_body_top_attach)
col_collection_1.objects.link(ob_top_panel_1_attach)
col_collection_1.objects.link(ob_top_panel_2_attach)
col_collection_1.objects.link(ob_camera)
col_collection_1.objects.link(ob_sun)
col_collection_1.objects.link(ob_body)

# ---- scene / render settings (as saved in the file)
scene.camera = ob_camera
scene.frame_start = 1; scene.frame_end = 250; scene.frame_set(60)
scene.render.engine = 'CYCLES'
scene.render.resolution_percentage = 50
scene.render.dither_intensity = 0.0
scene.cycles.use_denoising = False
scene.cycles.samples = 400
scene.cycles.sampling_pattern = 'TABULATED_SOBOL'
scene.cycles.light_sampling_threshold = 0.0
scene.cycles.use_adaptive_sampling = False
scene.cycles.use_light_tree = False
scene.cycles.caustics_reflective = False
scene.cycles.caustics_refractive = False
scene.cycles.blur_glossy = 0.0
scene.cycles.max_bounces = 8
scene.cycles.diffuse_bounces = 0
scene.cycles.glossy_bounces = 1
scene.cycles.transmission_bounces = 2
scene.cycles.pixel_filter_type = 'GAUSSIAN'
scene.cycles.sample_clamp_direct = 2.0
scene.cycles.sample_clamp_indirect = 2.0
scene.view_settings.view_transform = 'Standard'
bpy.context.view_layer.update()
